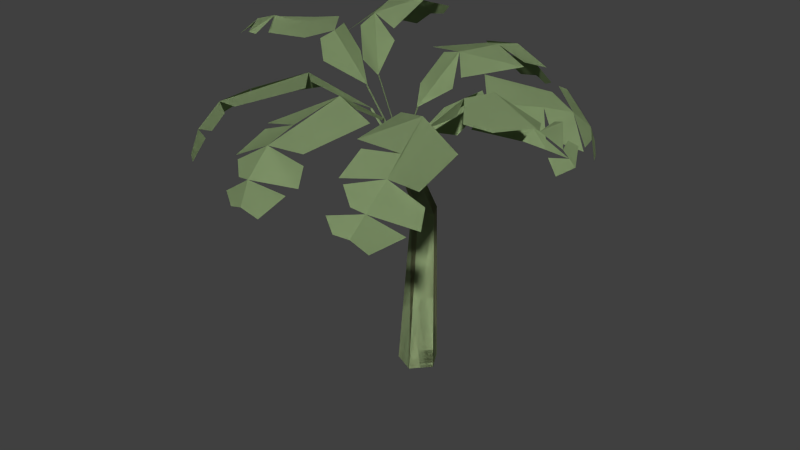# Source: Tree_Palm_001.blend  (saved by Blender 2.76.0; exported with 4.5.12 LTS)
import bpy
from mathutils import Matrix  # noqa: F401  (used for matrix-valued properties, if any)

bpy.ops.wm.read_factory_settings(use_empty=True)
scene = bpy.context.scene
scene.name = 'Scene'

# ---- collections
col_collection_1 = bpy.data.collections.new('Collection 1'); scene.collection.children.link(col_collection_1)

# ---- materials (node trees are filled in below, after node groups)
mat_65_002 = bpy.data.materials.new('_65.002')
mat_65_002.alpha_threshold = 0.0
mat_65_002.use_transparent_shadow = False
mat_65_002.diffuse_color = (0.3686, 0.4941, 0.2471, 1.0)
mat_65_002.specular_color = (0.33, 0.33, 0.33)
mat_65_002.roughness = 0.5
mat_66_001 = bpy.data.materials.new('_66.001')
mat_66_001.alpha_threshold = 0.0
mat_66_001.use_transparent_shadow = False
mat_66_001.diffuse_color = (0.4941, 0.4314, 0.2471, 1.0)
mat_66_001.specular_color = (0.33, 0.33, 0.33)
mat_66_001.roughness = 0.5

# ---- material node trees

# ---- world
world_world = bpy.data.worlds.new('World'); scene.world = world_world
world_world.color = (0.05088, 0.05088, 0.05088)
world_world.use_sun_shadow = False
world_world.sun_shadow_jitter_overblur = 0.0
world_world.cycles.sampling_method = 'MANUAL'
world_world.cycles.sample_map_resolution = 256

# ---- meshes
me_untitled_040 = bpy.data.meshes.new('Untitled.040')
me_untitled_040.from_pydata([(-159.6, 1049.0, -280.9), (-200.1, 1021.0, -303.0), (-234.9, 1014.0, -292.0), (-234.9, 1014.0, -292.0), (-200.1, 1021.0, -303.0), (-159.6, 1049.0, -280.9), (266.6, 828.2, 652.2), (290.1, 791.1, 656.9), (327.0, 783.6, 641.9), (327.0, 783.6, 641.9), (290.1, 791.1, 656.9), (266.6, 828.2, 652.2), (-156.5, 1043.0, 157.9), (-160.9, 1033.0, 207.9), (-130.9, 983.9, 230.3), (-130.9, 983.9, 230.3), (-160.9, 1033.0, 207.9), (-156.5, 1043.0, 157.9), (415.1, 832.9, 490.5), (349.5, 900.7, 542.1), (427.3, 788.4, 520.5), (427.3, 788.4, 520.5), (349.5, 900.7, 542.1), (415.1, 832.9, 490.5), (501.0, 930.2, 76.45), (481.8, 928.1, 83.33), (498.6, 935.6, 173.7), (498.6, 935.6, 173.7), (481.8, 928.1, 83.33), (501.0, 930.2, 76.45), (345.2, 839.6, 608.9), (277.7, 889.7, 606.2), (311.9, 850.8, 621.7), (311.9, 850.8, 621.7), (277.7, 889.7, 606.2), (345.2, 839.6, 608.9), (-146.5, 960.1, 270.1), (-302.3, 870.3, 318.3), (-241.5, 926.5, 386.0), (-241.5, 926.5, 386.0), (-302.3, 870.3, 318.3), (-146.5, 960.1, 270.1), (-254.6, 1044.0, 161.8), (-287.2, 1040.0, 96.81), (-352.7, 1045.0, 165.7), (-352.7, 1045.0, 165.7), (-287.2, 1040.0, 96.81), (-254.6, 1044.0, 161.8), (-40.01, 500.0, -74.39), (-45.8, 502.9, -28.56), (27.27, 788.7, 160.8), (27.27, 788.7, 160.8), (-45.8, 502.9, -28.56), (-40.01, 500.0, -74.39), (-228.2, 848.0, 558.2), (-322.2, 770.3, 533.0), (-278.1, 771.9, 565.4), (-278.1, 771.9, 565.4), (-322.2, 770.3, 533.0), (-228.2, 848.0, 558.2), (105.9, 894.2, 275.7), (57.57, 867.7, 210.8), (53.37, 972.0, 368.3), (53.37, 972.0, 368.3), (57.57, 867.7, 210.8), (105.9, 894.2, 275.7), (-127.4, 1074.0, -185.0), (-144.4, 1057.0, -277.7), (-228.9, 1059.0, -213.9), (-228.9, 1059.0, -213.9), (-144.4, 1057.0, -277.7), (-127.4, 1074.0, -185.0), (108.2, 950.4, 369.4), (108.2, 950.4, 369.4), (575.6, 884.5, 162.6), (559.5, 890.0, 97.22), (559.9, 904.0, 167.0), (591.2, 865.1, 158.2), (559.9, 904.0, 167.0), (559.5, 890.0, 97.22), (575.6, 884.5, 162.6), (591.2, 865.1, 158.2), (356.7, 878.6, 295.2), (272.8, 961.3, 323.3), (349.5, 900.7, 542.1), (349.5, 900.7, 542.1), (272.8, 961.3, 323.3), (356.7, 878.6, 295.2), (-142.6, 907.4, 213.1), (-302.3, 870.3, 318.3), (-146.5, 960.1, 270.1), (-146.5, 960.1, 270.1), (-302.3, 870.3, 318.3), (-142.6, 907.4, 213.1), (27.28, 775.9, 130.1), (-62.16, 907.6, 142.8), (24.88, 769.0, 129.8), (-57.56, 911.0, 142.8), (24.88, 769.0, 129.8), (-62.16, 907.6, 142.8), (27.28, 775.9, 130.1), (-57.56, 911.0, 142.8), (387.5, 857.6, 477.3), (387.5, 857.6, 477.3), (-362.7, 761.7, 469.5), (-344.6, 748.3, 507.5), (-322.2, 770.3, 533.0), (-322.2, 770.3, 533.0), (-344.6, 748.3, 507.5), (-362.7, 761.7, 469.5), (-159.2, 997.7, -338.8), (-188.9, 967.1, -350.3), (-226.7, 963.2, -336.2), (-226.7, 963.2, -336.2), (-188.9, 967.1, -350.3), (-159.2, 997.7, -338.8), (57.76, 787.4, 170.8), (57.57, 867.7, 210.8), (56.97, 864.5, 215.5), (56.97, 864.5, 215.5), (57.57, 867.7, 210.8), (57.76, 787.4, 170.8), (419.9, 808.9, -201.8), (449.6, 782.2, -127.8), (437.8, 784.0, -180.5), (437.8, 784.0, -180.5), (449.6, 782.2, -127.8), (419.9, 808.9, -201.8), (-40.09, 865.5, 623.4), (-3.563, 842.4, 655.9), (32.97, 848.1, 661.3), (32.97, 848.1, 661.3), (-3.563, 842.4, 655.9), (-40.09, 865.5, 623.4), (409.9, 781.0, 549.0), (345.2, 839.6, 608.9), (327.0, 783.6, 641.9), (327.0, 783.6, 641.9), (345.2, 839.6, 608.9), (409.9, 781.0, 549.0), (-146.5, 960.1, 270.1), (-21.73, 865.4, 171.9), (-117.1, 889.7, 190.3), (-17.29, 864.2, 171.1), (-117.1, 889.7, 190.3), (-21.73, 865.4, 171.9), (-146.5, 960.1, 270.1), (-17.29, 864.2, 171.1), (-144.9, 1059.0, 10.45), (-186.5, 1019.0, 22.62), (-48.24, 931.5, 111.0), (-48.24, 931.5, 111.0), (-186.5, 1019.0, 22.62), (-144.9, 1059.0, 10.45), (-186.7, 1041.0, 88.43), (-156.5, 1043.0, 157.9), (-122.5, 980.0, 96.16), (-122.5, 980.0, 96.16), (-156.5, 1043.0, 157.9), (-186.7, 1041.0, 88.43), (57.57, 867.7, 210.8), (56.97, 864.5, 215.5), (55.21, 869.7, 214.3), (55.21, 869.7, 214.3), (56.97, 864.5, 215.5), (57.57, 867.7, 210.8), (-40.01, 500.0, -74.39), (27.96, 0.0, -63.84), (-43.67, 0.0, -49.91), (4.548, 490.5, -82.6), (-43.67, 0.0, -49.91), (27.96, 0.0, -63.84), (-40.01, 500.0, -74.39), (4.548, 490.5, -82.6), (349.5, 900.7, 542.1), (252.9, 938.4, 517.7), (264.2, 900.4, 604.9), (264.2, 900.4, 604.9), (252.9, 938.4, 517.7), (349.5, 900.7, 542.1), (-369.9, 1045.0, 166.4), (-436.0, 1024.0, 168.1), (-374.3, 1020.0, 260.5), (-374.3, 1020.0, 260.5), (-436.0, 1024.0, 168.1), (-369.9, 1045.0, 166.4), (-226.7, 963.2, -336.2), (-265.7, 929.0, -318.8), (-309.6, 956.1, -243.6), (-309.6, 956.1, -243.6), (-265.7, 929.0, -318.8), (-226.7, 963.2, -336.2), (272.8, 961.3, 323.3), (307.0, 917.8, 302.7), (237.3, 874.7, 230.5), (237.3, 874.7, 230.5), (307.0, 917.8, 302.7), (272.8, 961.3, 323.3), (349.5, 900.7, 542.1), (349.5, 900.7, 542.1), (126.2, 895.7, -352.6), (-1.405, 908.5, -325.5), (122.1, 955.5, -284.5), (122.1, 955.5, -284.5), (-1.405, 908.5, -325.5), (126.2, 895.7, -352.6), (-234.9, 1014.0, -292.0), (-234.9, 1014.0, -292.0), (403.0, 866.9, -134.2), (408.8, 818.7, -39.37), (455.4, 777.5, -112.2), (455.4, 777.5, -112.2), (408.8, 818.7, -39.37), (403.0, 866.9, -134.2), (325.1, 927.7, 463.8), (325.1, 927.7, 463.8), (315.5, 948.0, 251.0), (287.9, 969.3, 183.7), (241.8, 902.4, 231.5), (241.8, 902.4, 231.5), (287.9, 969.3, 183.7), (315.5, 948.0, 251.0), (-355.7, 1016.0, 252.8), (-369.9, 1045.0, 166.4), (-374.3, 1020.0, 260.5), (-374.3, 1020.0, 260.5), (-369.9, 1045.0, 166.4), (-355.7, 1016.0, 252.8), (-222.4, 1048.0, 68.52), (-222.4, 1048.0, 68.52), (97.32, 985.9, -48.17), (29.53, 904.6, 30.39), (69.49, 865.0, 94.36), (69.49, 865.0, 94.36), (29.53, 904.6, 30.39), (97.32, 985.9, -48.17), (-352.0, 826.8, 428.7), (-340.6, 815.5, 480.2), (-318.8, 831.9, 505.7), (-318.8, 831.9, 505.7), (-340.6, 815.5, 480.2), (-352.0, 826.8, 428.7), (72.33, 867.1, 91.31), (97.32, 985.9, -48.17), (69.49, 865.0, 94.36), (133.2, 912.1, 25.79), (69.49, 865.0, 94.36), (97.32, 985.9, -48.17), (72.33, 867.1, 91.31), (133.2, 912.1, 25.79), (122.1, 955.5, -284.5), (40.85, 948.1, -255.5), (97.32, 985.9, -48.17), (97.32, 985.9, -48.17), (40.85, 948.1, -255.5), (122.1, 955.5, -284.5), (211.9, 901.2, -298.7), (122.1, 955.5, -284.5), (113.9, 972.5, -200.3), (113.9, 972.5, -200.3), (122.1, 955.5, -284.5), (211.9, 901.2, -298.7), (291.9, 969.6, 132.7), (254.3, 932.2, 101.0), (167.0, 857.1, 172.2), (167.0, 857.1, 172.2), (254.3, 932.2, 101.0), (291.9, 969.6, 132.7), (-68.15, 961.4, 362.5), (-146.5, 960.1, 270.1), (-208.4, 910.9, 473.4), (-208.4, 910.9, 473.4), (-146.5, 960.1, 270.1), (-68.15, 961.4, 362.5), (212.1, 933.0, -184.9), (97.32, 985.9, -48.17), (137.0, 934.7, -5.128), (137.0, 934.7, -5.128), (97.32, 985.9, -48.17), (212.1, 933.0, -184.9), (26.31, 487.6, -41.85), (57.32, 781.1, 123.8), (70.01, 779.4, 147.6), (4.548, 490.5, -82.6), (70.01, 779.4, 147.6), (57.32, 781.1, 123.8), (26.31, 487.6, -41.85), (4.548, 490.5, -82.6), (-203.0, 906.3, 512.2), (-291.2, 898.7, 451.0), (-204.7, 872.7, 555.8), (-204.7, 872.7, 555.8), (-291.2, 898.7, 451.0), (-203.0, 906.3, 512.2), (403.0, 866.9, -134.2), (316.2, 878.7, -241.2), (319.2, 902.4, -191.6), (319.2, 902.4, -191.6), (316.2, 878.7, -241.2), (403.0, 866.9, -134.2), (117.7, 902.4, 564.7), (53.37, 972.0, 368.3), (39.95, 915.1, 600.6), (39.95, 915.1, 600.6), (53.37, 972.0, 368.3), (117.7, 902.4, 564.7), (40.64, 971.3, -55.41), (40.64, 971.3, -55.41), (-318.8, 831.9, 505.7), (-318.8, 831.9, 505.7), (559.9, 904.0, 167.0), (501.0, 930.2, 76.45), (498.6, 935.6, 173.7), (498.6, 935.6, 173.7), (501.0, 930.2, 76.45), (559.9, 904.0, 167.0), (15.44, 941.7, -284.9), (15.44, 941.7, -284.9), (70.01, 779.4, 147.6), (27.27, 788.7, 160.8), (54.17, 787.5, 172.5), (54.17, 787.5, 172.5), (27.27, 788.7, 160.8), (70.01, 779.4, 147.6), (-40.01, 500.0, -74.39), (57.32, 781.1, 123.8), (4.548, 490.5, -82.6), (30.63, 783.8, 126.6), (31.33, 786.6, 128.6), (4.548, 490.5, -82.6), (57.32, 781.1, 123.8), (-40.01, 500.0, -74.39), (30.63, 783.8, 126.6), (31.33, 786.6, 128.6), (35.45, 771.3, 122.3), (30.63, 783.8, 126.6), (36.38, 773.0, 127.7), (32.39, 777.0, 121.7), (36.38, 773.0, 127.7), (30.63, 783.8, 126.6), (35.45, 771.3, 122.3), (32.39, 777.0, 121.7), (-57.56, 911.0, 142.8), (-57.56, 911.0, 142.8), (35.99, 722.4, 123.1), (39.4, 725.9, 126.3), (45.62, 734.6, 129.1), (45.62, 734.6, 129.1), (39.4, 725.9, 126.3), (35.99, 722.4, 123.1), (414.5, 931.1, 241.6), (287.9, 969.3, 183.7), (351.3, 944.7, 271.6), (351.3, 944.7, 271.6), (287.9, 969.3, 183.7), (414.5, 931.1, 241.6), (481.5, 938.3, 174.5), (323.3, 970.0, 107.2), (498.6, 935.6, 173.7), (323.3, 970.0, 107.2), (481.5, 938.3, 174.5), (498.6, 935.6, 173.7), (167.4, 937.0, 389.1), (167.4, 937.0, 389.1), (70.1, 862.3, 89.3), (57.32, 781.1, 123.8), (69.49, 865.0, 94.36), (69.49, 865.0, 94.36), (57.32, 781.1, 123.8), (70.1, 862.3, 89.3), (196.1, 935.4, -210.7), (196.1, 935.4, -210.7), (335.1, 851.2, -248.9), (419.9, 808.9, -201.8), (370.9, 770.6, -272.2), (370.9, 770.6, -272.2), (419.9, 808.9, -201.8), (335.1, 851.2, -248.9), (272.8, 961.3, 323.3), (157.9, 876.3, 199.7), (172.5, 934.7, 285.5), (172.5, 934.7, 285.5), (157.9, 876.3, 199.7), (272.8, 961.3, 323.3), (575.6, 884.5, 162.6), (481.5, 938.3, 174.5), (535.4, 905.8, 196.5), (535.4, 905.8, 196.5), (481.5, 938.3, 174.5), (575.6, 884.5, 162.6), (272.8, 961.3, 323.3), (196.9, 948.9, 311.6), (228.5, 950.1, 503.8), (228.5, 950.1, 503.8), (196.9, 948.9, 311.6), (272.8, 961.3, 323.3), (403.0, 866.9, -134.2), (403.0, 866.9, -134.2), (357.3, 889.1, -64.4), (357.3, 889.1, -64.4), (266.5, 914.7, 56.9), (223.1, 926.8, 18.92), (141.3, 875.7, 70.3), (141.3, 875.7, 70.3), (223.1, 926.8, 18.92), (266.5, 914.7, 56.9), (119.9, 825.0, 135.3), (119.9, 825.0, 135.3), (403.0, 866.9, -134.2), (192.2, 948.7, -32.43), (266.5, 914.7, 56.9), (266.5, 914.7, 56.9), (192.2, 948.7, -32.43), (403.0, 866.9, -134.2), (-101.5, 1078.0, -169.6), (-200.9, 1065.0, -132.5), (-144.9, 1059.0, 10.45), (-144.9, 1059.0, 10.45), (-200.9, 1065.0, -132.5), (-101.5, 1078.0, -169.6), (-424.5, 1021.0, 125.0), (-459.3, 993.4, 110.6), (-473.7, 990.4, 169.6), (-473.7, 990.4, 169.6), (-459.3, 993.4, 110.6), (-424.5, 1021.0, 125.0), (26.31, 487.6, -41.85), (70.01, 779.4, 147.6), (54.17, 787.5, 172.5), (54.17, 787.5, 172.5), (70.01, 779.4, 147.6), (26.31, 487.6, -41.85), (167.0, 857.1, 172.2), (167.0, 857.1, 172.2), (266.5, 914.7, 56.9), (119.9, 825.0, 135.3), (223.1, 835.7, 120.8), (223.1, 835.7, 120.8), (119.9, 825.0, 135.3), (266.5, 914.7, 56.9), (70.1, 862.3, 89.3), (72.33, 867.1, 91.31), (69.49, 865.0, 94.36), (69.49, 865.0, 94.36), (72.33, 867.1, 91.31), (70.1, 862.3, 89.3), (345.2, 839.6, 608.9), (345.2, 839.6, 608.9), (-21.73, 865.4, 171.9), (-17.29, 864.2, 171.1), (-19.99, 860.9, 174.9), (-19.99, 860.9, 174.9), (-17.29, 864.2, 171.1), (-21.73, 865.4, 171.9), (-17.29, 864.2, 171.1), (-146.5, 960.1, 270.1), (-30.05, 903.4, 245.7), (-30.05, 903.4, 245.7), (-146.5, 960.1, 270.1), (-17.29, 864.2, 171.1), (535.4, 905.8, 196.5), (481.5, 938.3, 174.5), (477.6, 917.5, 211.6), (477.6, 917.5, 211.6), (481.5, 938.3, 174.5), (535.4, 905.8, 196.5), (413.1, 754.6, -241.2), (413.1, 754.6, -241.2), (591.2, 865.1, 158.2), (575.6, 884.5, 162.6), (575.9, 858.5, 216.7), (575.9, 858.5, 216.7), (575.6, 884.5, 162.6), (591.2, 865.1, 158.2), (-156.5, 1043.0, 157.9), (-192.0, 1034.0, 233.8), (-192.0, 1034.0, 233.8), (-156.5, 1043.0, 157.9), (-144.9, 1059.0, 10.45), (-228.9, 1059.0, -213.9), (-242.5, 988.4, 23.28), (-242.5, 988.4, 23.28), (-228.9, 1059.0, -213.9), (-144.9, 1059.0, 10.45), (195.8, 838.0, -355.3), (162.4, 820.1, -378.0), (125.6, 836.0, -383.9), (125.6, 836.0, -383.9), (162.4, 820.1, -378.0), (195.8, 838.0, -355.3), (122.1, 822.1, 130.8), (64.61, 756.9, 129.1), (63.4, 749.9, 124.2), (119.9, 825.0, 135.3), (63.4, 749.9, 124.2), (64.61, 756.9, 129.1), (122.1, 822.1, 130.8), (119.9, 825.0, 135.3), (345.2, 839.6, 608.9), (345.2, 839.6, 608.9), (-291.2, 898.7, 451.0), (-291.2, 898.7, 451.0), (-72.56, 1031.0, 17.36), (-101.5, 1078.0, -169.6), (-144.9, 1059.0, 10.45), (-144.9, 1059.0, 10.45), (-101.5, 1078.0, -169.6), (-72.56, 1031.0, 17.36), (266.5, 914.7, 56.9), (251.9, 852.9, 101.8), (405.4, 810.4, -10.29), (405.4, 810.4, -10.29), (251.9, 852.9, 101.8), (266.5, 914.7, 56.9), (44.8, 941.5, 518.6), (-54.64, 869.8, 615.1), (39.95, 915.1, 600.6), (39.95, 915.1, 600.6), (-54.64, 869.8, 615.1), (44.8, 941.5, 518.6), (26.31, 487.6, -41.85), (13.57, 0.0, 53.36), (63.34, 0.0, -0.01299), (63.34, 0.0, -0.01299), (13.57, 0.0, 53.36), (26.31, 487.6, -41.85), (57.57, 867.7, 210.8), (57.76, 787.4, 170.8), (54.17, 787.5, 172.5), (54.17, 787.5, 172.5), (57.76, 787.4, 170.8), (57.57, 867.7, 210.8), (-274.7, 1011.0, -158.3), (-274.7, 1011.0, -158.3), (-45.8, 502.9, -28.56), (-52.57, 0.0, 22.52), (13.57, 0.0, 53.36), (13.57, 0.0, 53.36), (-52.57, 0.0, 22.52), (-45.8, 502.9, -28.56), (53.37, 972.0, 368.3), (5.197, 931.4, 322.7), (-58.14, 915.4, 506.2), (-58.14, 915.4, 506.2), (5.197, 931.4, 322.7), (53.37, 972.0, 368.3), (-318.8, 831.9, 505.7), (-318.8, 831.9, 505.7), (-241.5, 926.5, 386.0), (-358.3, 826.5, 412.6), (-291.2, 898.7, 451.0), (-291.2, 898.7, 451.0), (-358.3, 826.5, 412.6), (-241.5, 926.5, 386.0), (35.48, 730.0, 127.0), (57.33, 743.2, 132.4), (39.4, 725.9, 126.3), (63.59, 757.2, 136.7), (39.4, 725.9, 126.3), (57.33, 743.2, 132.4), (35.48, 730.0, 127.0), (63.59, 757.2, 136.7), (-228.9, 1059.0, -213.9), (-325.7, 960.4, -213.7), (-306.1, 995.0, -175.5), (-306.1, 995.0, -175.5), (-325.7, 960.4, -213.7), (-228.9, 1059.0, -213.9), (-42.73, 798.6, 662.5), (-10.39, 774.4, 680.3), (28.39, 785.2, 685.2), (28.39, 785.2, 685.2), (-10.39, 774.4, 680.3), (-42.73, 798.6, 662.5), (-234.9, 1014.0, -292.0), (-234.9, 1014.0, -292.0), (324.3, 897.9, -152.8), (324.3, 897.9, -152.8), (54.17, 787.5, 172.5), (-45.8, 502.9, -28.56), (-4.809, 495.3, -8.45), (-4.809, 495.3, -8.45), (-45.8, 502.9, -28.56), (54.17, 787.5, 172.5), (126.2, 895.7, -352.6), (126.2, 895.7, -352.6), (-335.8, 1017.0, 225.2), (-335.8, 1017.0, 225.2), (28.52, 788.1, 150.9), (-40.01, 500.0, -74.39), (27.27, 788.7, 160.8), (31.33, 786.6, 128.6), (30.63, 783.8, 126.6), (27.27, 788.7, 160.8), (-40.01, 500.0, -74.39), (28.52, 788.1, 150.9), (31.33, 786.6, 128.6), (30.63, 783.8, 126.6), (20.92, 889.8, -343.4), (125.6, 836.0, -383.9), (71.65, 826.9, -385.8), (71.65, 826.9, -385.8), (125.6, 836.0, -383.9), (20.92, 889.8, -343.4), (-144.9, 1059.0, 10.45), (-48.24, 931.5, 111.0), (-51.31, 1008.0, 39.3), (-51.31, 1008.0, 39.3), (-48.24, 931.5, 111.0), (-144.9, 1059.0, 10.45), (413.1, 754.6, -241.2), (449.8, 726.1, -181.3), (430.7, 724.1, -221.0), (430.7, 724.1, -221.0), (449.8, 726.1, -181.3), (413.1, 754.6, -241.2), (136.0, 831.7, 643.4), (28.39, 785.2, 685.2), (80.87, 770.0, 681.9), (80.87, 770.0, 681.9), (28.39, 785.2, 685.2), (136.0, 831.7, 643.4), (-228.9, 1059.0, -213.9), (-228.9, 1059.0, -213.9), (-4.809, 495.3, -8.45), (-4.809, 495.3, -8.45), (157.9, 876.3, 199.7), (157.9, 876.3, 199.7), (27.27, 788.7, 160.8), (27.27, 788.7, 160.8), (27.96, 0.0, -63.84), (27.96, 0.0, -63.84), (69.49, 865.0, 94.36), (57.32, 781.1, 123.8), (59.89, 780.2, 127.7), (59.89, 780.2, 127.7), (57.32, 781.1, 123.8), (69.49, 865.0, 94.36), (53.37, 972.0, 368.3), (-58.14, 915.4, 506.2), (44.8, 941.5, 518.6), (44.8, 941.5, 518.6), (-58.14, 915.4, 506.2), (53.37, 972.0, 368.3), (287.9, 969.3, 183.7), (287.9, 969.3, 183.7), (-352.7, 1045.0, 165.7), (-369.9, 1045.0, 166.4), (-369.9, 1045.0, 166.4), (-352.7, 1045.0, 165.7), (32.97, 848.1, 661.3), (32.97, 848.1, 661.3), (-352.7, 1045.0, 165.7), (-411.2, 1028.0, 139.0), (-454.9, 1007.0, 168.8), (-454.9, 1007.0, 168.8), (-411.2, 1028.0, 139.0), (-352.7, 1045.0, 165.7), (-43.67, 0.0, -49.91), (-52.57, 0.0, 22.52), (-52.57, 0.0, 22.52), (-43.67, 0.0, -49.91), (39.95, 915.1, 600.6), (32.97, 848.1, 661.3), (159.3, 849.9, 626.2), (159.3, 849.9, 626.2), (32.97, 848.1, 661.3), (39.95, 915.1, 600.6), (197.6, 899.7, -308.3), (126.2, 895.7, -352.6), (122.1, 955.5, -284.5), (122.1, 955.5, -284.5), (126.2, 895.7, -352.6), (197.6, 899.7, -308.3), (419.9, 808.9, -201.8), (419.9, 808.9, -201.8), (-234.9, 1014.0, -292.0), (-234.9, 1014.0, -292.0), (-200.9, 1065.0, -132.5), (-200.9, 1065.0, -132.5), (-126.3, 950.2, 82.59), (-126.3, 950.2, 82.59), (161.4, 885.2, -345.7), (161.4, 885.2, -345.7), (498.6, 935.6, 173.7), (461.7, 926.8, 110.8), (323.3, 970.0, 107.2), (323.3, 970.0, 107.2), (461.7, 926.8, 110.8), (498.6, 935.6, 173.7), (126.2, 895.7, -352.6), (126.2, 895.7, -352.6), (28.52, 788.1, 150.9), (31.33, 786.6, 128.6), (57.32, 781.1, 123.8), (28.52, 788.1, 150.9), (31.33, 786.6, 128.6), (57.32, 781.1, 123.8), (-304.5, 872.9, 348.5), (-304.5, 872.9, 348.5), (-101.9, 956.3, 308.6), (-101.9, 956.3, 308.6), (-17.99, 967.4, -80.3), (-17.99, 967.4, -80.3), (-318.8, 831.9, 505.7), (-318.8, 831.9, 505.7), (28.29, 787.4, 150.7), (-17.29, 864.2, 171.1), (27.27, 788.7, 160.8), (27.27, 788.7, 160.8), (-17.29, 864.2, 171.1), (28.29, 787.4, 150.7), (-291.2, 898.7, 451.0), (-291.2, 898.7, 451.0), (-438.7, 996.3, 233.5), (-454.9, 1007.0, 168.8), (-473.7, 990.4, 169.6), (-436.0, 1024.0, 168.1), (-473.7, 990.4, 169.6), (-454.9, 1007.0, 168.8), (-438.7, 996.3, 233.5), (-436.0, 1024.0, 168.1), (-4.809, 495.3, -8.45), (-4.809, 495.3, -8.45), (39.95, 915.1, 600.6), (39.95, 915.1, 600.6), (359.9, 747.2, 617.5), (359.9, 747.2, 617.5), (547.0, 894.4, 208.8), (547.0, 894.4, 208.8), (-4.809, 495.3, -8.45), (-4.809, 495.3, -8.45), (325.1, 927.7, 463.8), (272.8, 961.3, 323.3), (228.5, 950.1, 503.8), (228.5, 950.1, 503.8), (272.8, 961.3, 323.3), (325.1, 927.7, 463.8), (-40.43, 912.8, 530.8), (-40.43, 912.8, 530.8), (32.97, 848.1, 661.3), (32.97, 848.1, 661.3), (543.4, 907.3, 120.0), (543.4, 907.3, 120.0), (357.3, 889.1, -64.4), (266.5, 914.7, 56.9), (405.4, 810.4, -10.29), (405.4, 810.4, -10.29), (266.5, 914.7, 56.9), (357.3, 889.1, -64.4), (212.1, 933.0, -184.9), (113.9, 972.5, -200.3), (97.32, 985.9, -48.17), (97.32, 985.9, -48.17), (113.9, 972.5, -200.3), (212.1, 933.0, -184.9), (-57.56, 911.0, 142.8), (-57.56, 911.0, 142.8), (-454.9, 1007.0, 168.8), (-454.9, 1007.0, 168.8), (419.9, 808.9, -201.8), (419.9, 808.9, -201.8), (-352.1, 1032.0, 125.1), (-411.2, 1028.0, 139.0), (-352.7, 1045.0, 165.7), (-352.7, 1045.0, 165.7), (-411.2, 1028.0, 139.0), (-352.1, 1032.0, 125.1), (39.4, 725.9, 126.3), (41.58, 723.0, 121.8), (41.58, 723.0, 121.8), (39.4, 725.9, 126.3), (170.9, 853.0, 171.5), (167.0, 857.1, 172.2), (170.9, 853.0, 171.5), (167.0, 857.1, 172.2), (48.77, 741.6, 126.9), (44.17, 738.2, 126.9), (44.17, 738.2, 126.9), (48.77, 741.6, 126.9), (55.28, 745.6, 136.7), (58.65, 751.0, 137.3), (58.65, 751.0, 137.3), (55.28, 745.6, 136.7), (-419.6, 1015.0, 214.3), (-419.6, 1015.0, 214.3), (-48.24, 931.5, 111.0), (-49.16, 929.8, 105.5), (-48.24, 931.5, 111.0), (-49.16, 929.8, 105.5), (63.34, 0.0, -0.01299), (63.34, 0.0, -0.01299), (-17.29, 864.2, 171.1), (-19.99, 860.9, 174.9), (27.27, 788.7, 160.8), (27.27, 788.7, 160.8), (-19.99, 860.9, 174.9), (-17.29, 864.2, 171.1), (144.0, 889.6, 591.1), (144.0, 889.6, 591.1), (53.37, 972.0, 368.3), (55.21, 869.7, 214.3), (4.327, 912.6, 289.1), (57.57, 867.7, 210.8), (4.327, 912.6, 289.1), (55.21, 869.7, 214.3), (53.37, 972.0, 368.3), (57.57, 867.7, 210.8), (157.9, 876.3, 199.7), (158.4, 873.4, 204.6), (158.4, 873.4, 204.6), (157.9, 876.3, 199.7)], [], [(0, 1, 2), (3, 4, 5), (6, 7, 8), (9, 10, 11), (12, 13, 14), (15, 16, 17), (18, 19, 20), (21, 22, 23), (24, 25, 26), (27, 28, 29), (30, 31, 32), (33, 34, 35), (36, 37, 38), (39, 40, 41), (42, 43, 44), (45, 46, 47), (48, 49, 50), (51, 52, 53), (54, 55, 56), (57, 58, 59), (60, 61, 62), (63, 64, 65), (66, 67, 68), (69, 70, 71), (72, 60, 62), (63, 65, 73), (74, 75, 76), (75, 74, 77), (78, 79, 80), (81, 80, 79), (82, 83, 84), (85, 86, 87), (88, 89, 90), (91, 92, 93), (94, 95, 96), (95, 94, 97), (98, 99, 100), (101, 100, 99), (82, 84, 102), (103, 85, 87), (104, 105, 106), (107, 108, 109), (110, 111, 112), (113, 114, 115), (116, 117, 118), (119, 120, 121), (122, 123, 124), (125, 126, 127), (128, 129, 130), (131, 132, 133), (134, 135, 136), (137, 138, 139), (140, 141, 142), (141, 140, 143), (144, 145, 146), (147, 146, 145), (148, 149, 150), (151, 152, 153), (154, 155, 156), (157, 158, 159), (160, 161, 162), (163, 164, 165), (166, 167, 168), (167, 166, 169), (170, 171, 172), (173, 172, 171), (174, 175, 176), (177, 178, 179), (180, 181, 182), (183, 184, 185), (186, 187, 188), (189, 190, 191), (192, 193, 194), (195, 196, 197), (198, 31, 30), (35, 34, 199), (200, 201, 202), (203, 204, 205), (186, 188, 206), (207, 189, 191), (208, 209, 210), (211, 212, 213), (174, 214, 175), (178, 215, 179), (216, 217, 218), (219, 220, 221), (222, 223, 224), (225, 226, 227), (228, 43, 42), (47, 46, 229), (230, 231, 232), (233, 234, 235), (236, 237, 238), (239, 240, 241), (242, 243, 244), (243, 242, 245), (246, 247, 248), (249, 248, 247), (250, 251, 252), (253, 254, 255), (256, 257, 258), (259, 260, 261), (262, 263, 264), (265, 266, 267), (268, 269, 270), (271, 272, 273), (274, 275, 276), (277, 278, 279), (280, 281, 282), (281, 280, 283), (284, 285, 286), (287, 286, 285), (288, 289, 290), (291, 292, 293), (294, 295, 296), (297, 298, 299), (300, 301, 302), (303, 304, 305), (230, 306, 231), (234, 307, 235), (54, 308, 55), (58, 309, 59), (310, 311, 312), (313, 314, 315), (202, 201, 316), (317, 204, 203), (318, 319, 320), (321, 322, 323), (324, 325, 326), (325, 324, 327), (325, 327, 328), (329, 330, 331), (332, 331, 330), (333, 332, 330), (334, 335, 336), (335, 334, 337), (338, 339, 340), (341, 340, 339), (342, 12, 14), (15, 17, 343), (344, 345, 346), (347, 348, 349), (350, 351, 352), (353, 354, 355), (356, 357, 351), (357, 356, 358), (354, 359, 360), (361, 360, 359), (362, 301, 300), (305, 304, 363), (364, 365, 366), (367, 368, 369), (256, 258, 370), (371, 259, 261), (372, 373, 374), (375, 376, 377), (378, 379, 380), (381, 382, 383), (384, 385, 386), (387, 388, 389), (390, 391, 392), (393, 394, 395), (122, 396, 123), (126, 397, 127), (208, 398, 209), (212, 399, 213), (400, 401, 402), (403, 404, 405), (400, 402, 406), (407, 403, 405), (408, 409, 410), (411, 412, 413), (414, 415, 416), (417, 418, 419), (420, 421, 422), (423, 424, 425), (426, 427, 428), (429, 430, 431), (217, 432, 218), (219, 433, 220), (434, 435, 436), (437, 438, 439), (440, 441, 442), (443, 444, 445), (446, 6, 8), (9, 11, 447), (448, 449, 450), (451, 452, 453), (454, 455, 456), (457, 458, 459), (460, 461, 462), (463, 464, 465), (373, 466, 374), (375, 467, 376), (468, 469, 470), (471, 472, 473), (474, 42, 475), (476, 47, 477), (478, 479, 480), (481, 482, 483), (484, 485, 486), (487, 488, 489), (490, 491, 492), (491, 490, 493), (494, 495, 496), (497, 496, 495), (20, 19, 498), (499, 22, 21), (236, 238, 500), (501, 239, 241), (502, 503, 504), (505, 506, 507), (508, 509, 510), (511, 512, 513), (514, 515, 516), (517, 518, 519), (520, 521, 522), (523, 524, 525), (526, 527, 528), (529, 530, 531), (479, 532, 480), (481, 533, 482), (534, 535, 536), (537, 538, 539), (540, 541, 542), (543, 544, 545), (104, 106, 546), (547, 107, 109), (548, 549, 550), (551, 552, 553), (554, 555, 556), (555, 554, 557), (558, 559, 560), (561, 560, 559), (562, 563, 564), (565, 566, 567), (568, 569, 570), (571, 572, 573), (574, 110, 112), (113, 115, 575), (408, 576, 409), (412, 577, 413), (578, 579, 580), (581, 582, 583), (584, 484, 486), (487, 489, 585), (475, 42, 586), (587, 47, 476), (588, 589, 590), (589, 588, 591), (589, 591, 592), (593, 594, 595), (596, 595, 594), (597, 596, 594), (598, 599, 600), (601, 602, 603), (604, 605, 606), (607, 608, 609), (610, 611, 612), (613, 614, 615), (616, 617, 618), (619, 620, 621), (0, 2, 622), (623, 3, 5), (534, 536, 624), (625, 537, 539), (192, 194, 626), (627, 195, 197), (628, 579, 578), (583, 582, 629), (283, 280, 630), (631, 286, 287), (632, 633, 634), (635, 636, 637), (638, 639, 640), (641, 642, 643), (262, 264, 644), (645, 265, 267), (586, 646, 647), (646, 586, 42), (648, 649, 587), (47, 587, 649), (650, 617, 616), (621, 620, 651), (652, 653, 654), (655, 656, 657), (48, 658, 659), (660, 661, 53), (662, 663, 664), (665, 666, 667), (668, 669, 670), (671, 672, 673), (610, 674, 611), (614, 675, 615), (676, 563, 562), (567, 566, 677), (66, 68, 678), (679, 69, 71), (149, 680, 150), (151, 681, 152), (668, 682, 669), (672, 683, 673), (684, 685, 686), (687, 688, 689), (690, 599, 598), (603, 602, 691), (318, 692, 319), (692, 318, 693), (693, 318, 694), (322, 695, 323), (696, 323, 695), (697, 323, 696), (548, 698, 549), (552, 699, 553), (456, 455, 700), (701, 458, 457), (252, 251, 702), (703, 254, 253), (290, 289, 704), (705, 292, 291), (706, 707, 708), (709, 710, 711), (269, 712, 270), (271, 713, 272), (714, 715, 716), (715, 714, 717), (718, 719, 720), (721, 720, 719), (520, 722, 521), (524, 723, 525), (724, 128, 130), (131, 133, 725), (134, 136, 726), (727, 137, 139), (356, 351, 350), (355, 354, 360), (469, 728, 470), (471, 729, 472), (428, 730, 426), (431, 731, 429), (732, 733, 734), (735, 736, 737), (514, 738, 515), (518, 739, 519), (740, 568, 570), (571, 573, 741), (76, 75, 742), (743, 79, 78), (744, 745, 746), (747, 748, 749), (750, 751, 752), (753, 754, 755), (156, 155, 756), (757, 158, 157), (420, 422, 758), (759, 423, 425), (760, 295, 294), (299, 298, 761), (762, 763, 764), (765, 766, 767), (492, 768, 769), (768, 492, 491), (770, 771, 494), (495, 494, 771), (557, 772, 555), (772, 557, 773), (559, 774, 561), (775, 561, 774), (776, 96, 777), (96, 776, 94), (778, 98, 779), (100, 779, 98), (346, 780, 781), (780, 346, 345), (782, 783, 347), (348, 347, 783), (784, 717, 714), (720, 721, 785), (48, 659, 49), (52, 660, 53), (337, 786, 335), (786, 337, 787), (339, 788, 341), (789, 341, 788), (630, 280, 790), (791, 286, 631), (474, 228, 42), (47, 229, 477), (792, 793, 794), (795, 796, 797), (664, 798, 662), (667, 799, 665), (800, 801, 802), (801, 800, 803), (804, 805, 806), (807, 806, 805), (808, 780, 809), (780, 808, 781), (810, 783, 811), (782, 811, 783)])
me_untitled_040.polygons.foreach_set('use_smooth', [True] * 400)
me_untitled_040.polygons.foreach_set('material_index', [0, 0, 0, 0, 0, 0, 0, 0, 0, 0, 0, 0, 0, 0, 0, 0, 1, 0, 0, 0, 0, 0, 0, 0, 0, 0, 0, 0, 0, 0, 0, 0, 0, 0, 0, 0, 0, 0, 0, 0, 0, 0, 0, 0, 0, 0, 0, 0, 0, 0, 0, 0, 0, 0, 0, 0, 0, 0, 0, 0, 0, 0, 1, 1, 0, 0, 0, 0, 0, 0, 0, 0, 0, 0, 0, 0, 0, 0, 0, 0, 0, 0, 0, 0, 0, 0, 0, 0, 0, 0, 0, 0, 0, 0, 0, 0, 0, 0, 0, 0, 0, 0, 0, 0, 0, 0, 0, 0, 1, 1, 0, 0, 0, 0, 0, 0, 0, 0, 0, 0, 0, 0, 0, 0, 0, 0, 1, 0, 1, 1, 1, 0, 0, 0, 0, 0, 0, 0, 0, 0, 0, 0, 0, 0, 0, 0, 0, 0, 0, 0, 0, 0, 0, 0, 0, 0, 0, 0, 0, 0, 0, 0, 0, 0, 0, 0, 0, 0, 0, 0, 0, 0, 0, 0, 0, 0, 1, 0, 0, 0, 0, 0, 0, 0, 0, 0, 0, 0, 0, 0, 0, 0, 0, 0, 0, 0, 0, 0, 0, 0, 0, 0, 0, 0, 0, 0, 0, 0, 0, 0, 0, 0, 0, 0, 0, 0, 1, 0, 0, 0, 0, 0, 1, 0, 0, 0, 0, 0, 0, 0, 0, 0, 0, 0, 0, 0, 0, 0, 0, 0, 0, 0, 1, 0, 0, 0, 0, 0, 1, 1, 1, 0, 0, 0, 0, 0, 0, 0, 0, 0, 0, 0, 0, 0, 1, 0, 0, 0, 1, 0, 1, 0, 0, 0, 0, 0, 0, 0, 0, 0, 0, 0, 0, 0, 0, 0, 1, 0, 0, 0, 0, 0, 0, 0, 0, 0, 0, 0, 0, 0, 0, 0, 0, 0, 0, 0, 1, 1, 1, 0, 0, 0, 0, 0, 0, 0, 0, 0, 0, 0, 0, 0, 0, 0, 0, 0, 0, 0, 1, 0, 0, 0, 0, 0, 0, 0, 0, 0, 1, 0, 0, 0, 0, 0, 0, 0, 0, 0, 0, 0, 0, 0, 0, 0, 0, 0, 0, 0, 0, 0, 0, 0, 0, 0, 0, 0, 0, 0, 0, 0, 0, 0, 0, 0, 0, 0, 0, 0, 1, 0, 0, 0, 0, 0, 1, 0, 0, 0, 0, 0, 0, 0, 0, 0, 0, 0, 0, 0, 0, 0])
_uv = me_untitled_040.uv_layers.new(name='UVMap')
_uv.uv.foreach_set('vector', [-1.303, 12.72, -0.5138, 10.75, 0.8568, 10.21, 0.8568, 10.21, -0.5138, 10.75, -1.303, 12.72, -2.016, 20.16, -1.268, 18.59, 0.2961, 18.27, 0.2961, 18.27, -1.268, 18.59, -2.016, 20.16, -7.409, 36.36, -9.37, 35.91, -9.972, 33.54, -9.972, 33.54, -9.37, 35.91, -7.409, 36.36, -10.24, 17.88, -13.19, 20.91, -11.09, 15.89, -11.09, 15.89, -13.19, 20.91, -10.24, 17.88, -5.39, 24.2, -4.831, 23.62, -1.86, 25.71, -1.86, 25.71, -4.831, 23.62, -5.39, 24.2, -3.308, 7.613, -5.383, 10.19, -4.66, 8.192, -4.66, 8.192, -5.383, 10.19, -3.308, 7.613, 11.98, 20.22, 15.91, 14.03, 17.57, 17.89, 17.57, 17.89, 15.91, 14.03, 11.98, 20.22, 8.933, 10.36, 10.59, 8.029, 12.73, 11.11, 12.73, 11.11, 10.59, 8.029, 8.933, 10.36, -2.664, 17.92, -0.8463, 18.04, 6.102, 29.96, 6.102, 29.96, -0.8463, 18.04, -2.664, 17.92, 6.086, 20.45, 2.538, 17.07, 4.692, 17.14, 4.692, 17.14, 2.538, 17.07, 6.086, 20.45, -8.61, 27.1, -5.76, 25.33, -8.403, 32.29, -8.403, 32.29, -5.76, 25.33, -8.61, 27.1, 0.6615, -0.8913, -0.6006, -4.442, 3.539, -3.942, 3.539, -3.942, -0.6006, -4.442, 0.6615, -0.8913, -11.6, 29.99, -9.482, 26.24, -9.776, 31.42, -9.776, 31.42, -9.482, 26.24, -11.6, 29.99, -10.21, 13.26, -7.562, 13.54, -10.27, 14.25, -7.562, 13.54, -10.21, 13.26, -10.14, 12.26, -10.27, 14.25, -7.562, 13.54, -10.21, 13.26, -10.14, 12.26, -10.21, 13.26, -7.562, 13.54, -12.49, 14.47, -13.38, 19.16, -22.17, 15.73, -22.17, 15.73, -13.38, 19.16, -12.49, 14.47, 9.776, 30.01, 17.22, 28.18, 11.39, 32.61, 11.39, 32.61, 17.22, 28.18, 9.776, 30.01, 0.8278, 30.81, -2.714, 36.01, 0.734, 30.54, -2.714, 36.01, 0.8278, 30.81, -2.533, 36.14, 0.734, 30.54, -2.714, 36.01, 0.8278, 30.81, -2.533, 36.14, 0.8278, 30.81, -2.714, 36.01, -12.41, 15.56, -22.09, 16.77, -19.63, 14.41, -19.63, 14.41, -22.09, 16.77, -12.41, 15.56, 8.597, 22.9, 10.25, 22.35, 11.56, 23.26, 11.56, 23.26, 10.25, 22.35, 8.597, 22.9, 0.1505, 22.65, 1.025, 21.15, 2.61, 20.96, 2.61, 20.96, 1.025, 21.15, 0.1505, 22.65, -6.474, 31.1, -8.042, 34.26, -8.23, 34.14, -8.23, 34.14, -8.042, 34.26, -6.474, 31.1, 4.416, 19.86, 1.325, 18.67, 3.452, 18.75, 3.452, 18.75, 1.325, 18.67, 4.416, 19.86, 5.395, 9.219, 7.135, 7.994, 8.574, 8.294, 8.574, 8.294, 7.135, 7.994, 5.395, 9.219, -5.46, 26.55, -8.915, 28.88, -10.36, 26.65, -10.36, 26.65, -8.915, 28.88, -5.46, 26.55, 4.596, 33.06, 0.1266, 27.31, 3.784, 28.79, 0.1266, 27.31, 4.596, 33.06, -0.04352, 27.24, 3.784, 28.79, 0.1266, 27.31, 4.596, 33.06, -0.04352, 27.24, 4.596, 33.06, 0.1266, 27.31, -5.401, 35.39, -6.857, 33.58, -0.6966, 29.63, -0.6966, 29.63, -6.857, 33.58, -5.401, 35.39, -0.09003, 35.85, -3.071, 35.94, -1.423, 32.61, -1.423, 32.61, -3.071, 35.94, -0.09003, 35.85, 6.745, 29.63, 6.926, 29.5, 6.908, 29.72, 6.908, 29.72, 6.926, 29.5, 6.745, 29.63, 0.9875, 19.81, -1.56, 0.1052, 1.313, 0.1052, -1.56, 0.1052, 0.9875, 19.81, -0.7963, 19.44, 1.313, 0.1052, -1.56, 0.1052, 0.9875, 19.81, -0.7963, 19.44, 0.9875, 19.81, -1.56, 0.1052, -1.421, -7.075, -3.933, -3.718, -5.59, -7.103, -5.59, -7.103, -3.933, -3.718, -1.421, -7.075, -3.992, 0.9003, -5.565, -1.331, -1.207, -1.739, -1.207, -1.739, -5.565, -1.331, -3.992, 0.9003, -4.379, 25.93, -2.867, 24.39, 0.5117, 25.61, 0.5117, 25.61, -2.867, 24.39, -4.379, 25.93, -15.3, 33.94, -16.14, 31.77, -12.41, 29.62, -12.41, 29.62, -16.14, 31.77, -15.3, 33.94, -1.525, 10.84, -5.297, 10.27, -3.216, 7.693, -3.216, 7.693, -5.297, 10.27, -1.525, 10.84, -6.307, 13.46, -1.202, 14.22, -5.883, 17.01, -5.883, 17.01, -1.202, 14.22, -6.307, 13.46, -4.291, 28.39, 0.6006, 28.09, -2.755, 30.56, -2.755, 30.56, 0.6006, 28.09, -4.291, 28.39, 9.242, 21.45, 5.699, 19.21, 8.944, 17.29, 8.944, 17.29, 5.699, 19.21, 9.242, 21.45, -9.017, -8.561, -7.106, -5.751, -10.5, -4.639, -10.5, -4.639, -7.106, -5.751, -9.017, -8.561, 15.5, 28.99, 12.75, 30.17, 13.07, 26.47, 13.07, 26.47, 12.75, 30.17, 15.5, 28.99, -16.65, 19.75, -14.42, 22.61, -17.35, 20.14, -17.35, 20.14, -14.42, 22.61, -16.65, 19.75, 2.314, -3.731, 3.315, -6.351, 5.926, -5.168, 5.926, -5.168, 3.315, -6.351, 2.314, -3.731, 2.982, 27.33, 1.494, 22.36, 3.816, 19.94, 3.816, 19.94, 1.494, 22.36, 2.982, 27.33, 10.81, 16.16, 12.87, 15.62, 14.11, 16.41, 14.11, 16.41, 12.87, 15.62, 10.81, 16.16, 1.907, 20.0, 4.173, 26.92, 1.77, 19.88, 4.173, 26.92, 1.907, 20.0, 4.852, 22.63, 1.77, 19.88, 4.173, 26.92, 1.907, 20.0, 4.852, 22.63, 1.907, 20.0, 4.173, 26.92, -11.32, 3.025, -8.246, 1.545, -4.051, 9.04, -4.051, 9.04, -8.246, 1.545, -11.32, 3.025, 9.401, 8.886, 9.714, 13.04, 6.572, 14.34, 6.572, 14.34, 9.714, 13.04, 9.401, 8.886, 4.201, 34.72, 3.085, 32.55, 6.18, 28.21, 6.18, 28.21, 3.085, 32.55, 4.201, 34.72, 9.544, -0.2472, 4.779, -0.4229, 9.554, -7.563, 9.554, -7.563, 4.779, -0.4229, 9.544, -0.2472, 9.887, 21.91, 3.2, 24.91, 2.219, 22.01, 2.219, 22.01, 3.2, 24.91, 9.887, 21.91, 0.9832, 18.66, -5.367, 30.37, -6.428, 30.31, -5.367, 30.37, 0.9832, 18.66, 2.802, 18.77, -6.428, 30.31, -5.367, 30.37, 0.9832, 18.66, 2.802, 18.77, 0.9832, 18.66, -5.367, 30.37, 6.473, 9.769, 2.26, 9.339, 7.502, 7.86, 7.502, 7.86, 2.26, 9.339, 6.473, 9.769, -4.446, 11.7, 0.9585, 12.37, -0.7324, 13.73, -0.7324, 13.73, 0.9585, 12.37, -4.446, 11.7, -13.23, -4.433, -9.252, 3.178, -16.35, -3.04, -16.35, -3.04, -9.252, 3.178, -13.23, -4.433, 2.636, 27.08, 0.5002, 26.17, 1.565, 22.0, 1.565, 22.0, 0.5002, 26.17, 2.636, 27.08, 4.692, 22.38, 0.5801, 21.69, 1.064, 19.08, 1.064, 19.08, 0.5801, 21.69, 4.692, 22.38, -8.395, -2.835, -4.647, -0.5732, -8.456, -0.1055, -8.456, -0.1055, -4.647, -0.5732, -8.395, -2.835, -6.592, 14.89, -2.063, 11.86, -2.453, 14.0, -2.453, 14.0, -2.063, 11.86, -6.592, 14.89, -5.424, 11.44, -4.275, 12.82, -5.416, 12.64, -5.416, 12.64, -4.275, 12.82, -5.424, 11.44, 1.48, 14.27, -2.098, 27.89, -0.284, 13.81, -2.098, 27.89, 1.48, 14.27, -1.044, 28.01, -2.098, 27.89, -1.044, 28.01, -1.069, 28.15, -0.284, 13.81, -2.098, 27.89, 1.48, 14.27, -1.044, 28.01, 1.48, 14.27, -2.098, 27.89, -1.069, 28.15, -1.044, 28.01, -2.098, 27.89, -5.011, 27.51, -5.111, 28.06, -5.225, 27.59, -5.111, 28.06, -5.011, 27.51, -4.95, 27.76, -5.225, 27.59, -5.111, 28.06, -5.011, 27.51, -4.95, 27.76, -5.011, 27.51, -5.111, 28.06, -5.991, 29.83, -7.453, 36.18, -10.0, 33.35, -10.0, 33.35, -7.453, 36.18, -5.991, 29.83, 5.008, 24.85, 5.178, 25.01, 5.378, 25.39, 5.378, 25.39, 5.178, 25.01, 5.008, 24.85, -3.474, -8.177, -3.002, -2.514, -5.423, -6.16, -5.423, -6.16, -3.002, -2.514, -3.474, -8.177, 2.631, -12.95, 2.117, -6.084, -1.2, -6.236, 2.117, -6.084, 2.631, -12.95, 2.969, -13.54, -1.2, -6.236, 2.117, -6.084, 2.631, -12.95, 2.969, -13.54, 2.631, -12.95, 2.117, -6.084, -5.814, -1.75, -8.495, 2.193, -12.01, -5.646, -12.01, -5.646, -8.495, 2.193, -5.814, -1.75, 3.017, 34.11, 4.441, 30.9, 3.217, 34.21, 3.217, 34.21, 4.441, 30.9, 3.017, 34.11, 4.265, 4.095, 3.534, 10.2, 1.891, 7.022, 1.891, 7.022, 3.534, 10.2, 4.265, 4.095, -3.261, 22.5, -6.985, 20.63, -3.699, 18.94, -3.699, 18.94, -6.985, 20.63, -3.261, 22.5, -10.56, 31.9, -6.107, 25.94, -6.632, 30.04, -6.632, 30.04, -6.107, 25.94, -10.56, 31.9, -4.127, -2.512, -4.96, 1.697, -5.611, -0.8438, -5.611, -0.8438, -4.96, 1.697, -4.127, -2.512, 13.99, 15.14, 13.15, 12.2, 20.82, 12.48, 20.82, 12.48, 13.15, 12.2, 13.99, 15.14, 4.392, 19.95, 1.923, 22.52, 1.301, 18.76, 1.301, 18.76, 1.923, 22.52, 4.392, 19.95, 10.57, 18.36, 7.36, 19.48, 7.159, 15.91, 7.159, 15.91, 7.36, 19.48, 10.57, 18.36, 10.56, 21.24, 8.408, 22.11, 6.199, 18.42, 6.199, 18.42, 8.408, 22.11, 10.56, 21.24, 10.66, 22.41, 6.157, 19.83, 6.174, 16.47, 6.174, 16.47, 6.157, 19.83, 10.66, 22.41, 6.851, -1.175, 2.031, 7.314, -1.174, 3.784, -1.174, 3.784, 2.031, 7.314, 6.851, -1.175, -7.706, 6.437, -9.026, 2.44, -3.262, 0.6089, -3.262, 0.6089, -9.026, 2.44, -7.706, 6.437, 7.74, 11.87, 7.418, 10.06, 9.805, 9.858, 9.805, 9.858, 7.418, 10.06, 7.74, 11.87, 1.923, 16.76, -2.577, 29.81, -3.724, 30.17, -3.724, 30.17, -2.577, 29.81, 1.923, 16.76, 11.4, 32.81, 8.946, 26.78, 12.32, 29.21, 12.32, 29.21, 8.946, 26.78, 11.4, 32.81, 10.34, 26.72, 4.388, 22.26, 8.48, 22.79, 8.48, 22.79, 4.388, 22.26, 10.34, 26.72, -2.002, 31.14, -2.036, 31.36, -2.192, 31.26, -2.192, 31.26, -2.036, 31.36, -2.002, 31.14, 1.693, 20.91, -1.836, 20.43, 0.4812, 18.55, 0.4812, 18.55, -1.836, 20.43, 1.693, 20.91, 3.341, 23.24, 3.166, 23.19, 3.322, 23.02, 3.322, 23.02, 3.166, 23.19, 3.341, 23.24, -3.862, 22.32, -2.532, 29.63, -5.389, 25.3, -5.389, 25.3, -2.532, 29.63, -3.862, 22.32, 14.11, 6.081, 12.73, 8.315, 11.85, 6.886, 11.85, 6.886, 12.73, 8.315, 14.11, 6.081, -6.406, 22.3, -5.138, 19.96, -3.096, 20.65, -3.096, 20.65, -5.138, 19.96, -6.406, 22.3, 1.653, 14.49, 1.29, 15.42, -0.7211, 14.18, -0.7211, 14.18, 1.29, 15.42, 1.653, 14.49, -6.941, -0.1543, -10.79, 0.2152, -8.728, -2.952, -8.728, -2.952, -10.79, 0.2152, -6.941, -0.1543, -1.626, 20.31, -11.06, 20.33, -2.507, 15.62, -2.507, 15.62, -11.06, 20.33, -1.626, 20.31, -2.075, 22.5, -0.5266, 21.71, 0.9093, 22.41, 0.9093, 22.41, -0.5266, 21.71, -2.075, 22.5, -0.02275, 31.2, -1.625, 28.18, -1.529, 27.85, -1.625, 28.18, -0.02275, 31.2, -0.2064, 31.34, -1.529, 27.85, -1.625, 28.18, -0.02275, 31.2, -0.2064, 31.34, -0.02275, 31.2, -1.625, 28.18, -9.044, 16.68, -11.34, 21.62, -13.69, 18.93, -13.69, 18.93, -11.34, 21.62, -9.044, 16.68, 10.8, 16.27, 14.11, 16.52, 12.48, 19.69, 12.48, 19.69, 14.11, 16.52, 10.8, 16.27, -1.936, 17.47, 4.044, 22.27, -3.024, 20.33, -3.024, 20.33, 4.044, 22.27, -1.936, 17.47, 6.424, 30.4, 4.825, 27.79, 12.28, 25.99, 12.28, 25.99, 4.825, 27.79, 6.424, 30.4, 17.87, 8.36, 18.8, 2.287, 20.43, 6.127, 20.43, 6.127, 18.8, 2.287, 17.87, 8.36, 1.911, 19.12, -1.172, -0.2066, 1.701, -0.2066, 1.701, -0.2066, -1.172, -0.2066, 1.911, 19.12, 1.268, 34.62, 0.6268, 31.14, 0.7825, 31.15, 0.7825, 31.15, 0.6268, 31.14, 1.268, 34.62, -10.91, 21.19, -9.431, 18.11, -2.262, 16.66, -2.262, 16.66, -9.431, 18.11, -10.91, 21.19, -2.109, 19.73, -1.501, -0.1632, 1.372, -0.1632, 1.372, -0.1632, -1.501, -0.1632, -2.109, 19.73, 13.71, 26.44, 12.36, 23.69, 19.95, 22.61, 19.95, 22.61, 12.36, 23.69, 13.71, 26.44, 8.572, 23.18, 11.54, 23.53, 10.68, 26.04, 10.68, 26.04, 11.54, 23.53, 8.572, 23.18, 17.29, 21.81, 19.61, 16.12, 20.3, 20.24, 20.3, 20.24, 19.61, 16.12, 17.29, 21.81, -1.821, 29.03, -2.697, 29.56, -1.973, 28.86, -2.697, 29.56, -1.821, 29.03, -2.957, 30.13, -1.973, 28.86, -2.697, 29.56, -1.821, 29.03, -2.957, 30.13, -1.821, 29.03, -2.697, 29.56, -4.747, 23.07, -3.409, 17.79, -2.27, 19.63, -2.27, 19.63, -3.409, 17.79, -4.747, 23.07, 4.494, 19.67, 5.896, 18.65, 7.425, 19.1, 7.425, 19.1, 5.896, 18.65, 4.494, 19.67, 3.726, 23.71, 0.2502, 22.93, 2.717, 21.25, 2.717, 21.25, 0.2502, 22.93, 3.726, 23.71, 5.601, -2.225, 6.272, 1.119, 1.429, 6.601, 1.429, 6.601, 6.272, 1.119, 5.601, -2.225, 5.265, 30.36, -2.124, 18.15, -0.3312, 17.82, -0.3312, 17.82, -2.124, 18.15, 5.265, 30.36, 0.441, 25.3, -2.07, 22.77, 0.9144, 22.68, 0.9144, 22.68, -2.07, 22.77, 0.441, 25.3, -2.513, -0.09406, -6.001, 1.357, -7.705, -2.471, -7.705, -2.471, -6.001, 1.357, -2.513, -0.09406, 5.71, 29.94, -2.664, 17.91, 6.101, 29.96, -2.664, 17.91, 5.71, 29.94, 4.826, 29.88, -2.664, 17.91, 4.826, 29.88, 4.751, 29.76, 6.101, 29.96, -2.664, 17.91, 5.71, 29.94, 4.826, 29.88, 5.71, 29.94, -2.664, 17.91, 4.751, 29.76, 4.826, 29.88, -2.664, 17.91, -1.759, 22.78, -5.981, 20.29, -3.867, 19.87, -3.867, 19.87, -5.981, 20.29, -1.759, 22.78, -5.67, 31.1, -2.747, 24.26, -2.292, 28.37, -2.292, 28.37, -2.747, 24.26, -5.67, 31.1, 1.307, 24.92, -1.449, 23.77, 0.2868, 23.69, 0.2868, 23.69, -1.449, 23.77, 1.307, 24.92, 0.4305, 19.5, -4.043, 17.5, -1.989, 16.85, -1.989, 16.85, -4.043, 17.5, 0.4305, 19.5, -1.248, 12.81, 0.9219, 10.31, 2.502, 13.51, 2.502, 13.51, 0.9219, 10.31, -1.248, 12.81, -2.11, 19.73, 1.378, -0.1617, -0.313, 19.43, -0.313, 19.43, 1.378, -0.1617, -2.11, 19.73, -14.75, 33.97, -12.07, 29.52, -8.722, 29.61, -8.722, 29.61, -12.07, 29.52, -14.75, 33.97, 3.614, 30.18, -2.108, 17.62, 4.768, 30.13, 4.768, 30.13, -2.108, 17.62, 3.614, 30.18, 2.787, 19.26, 0.9682, 19.15, 1.702, -0.05202, 1.702, -0.05202, 0.9682, 19.15, 2.787, 19.26, 4.613, 32.32, 5.241, 28.84, 5.424, 28.8, 5.424, 28.8, 5.241, 28.84, 4.613, 32.32, 13.18, 6.044, 15.22, -0.9969, 17.89, 2.252, 17.89, 2.252, 15.22, -0.9969, 13.18, 6.044, 4.385, 34.6, 6.29, 28.07, 6.399, 34.58, 6.399, 34.58, 6.29, 28.07, 4.385, 34.6, -13.78, 9.435, -14.28, 12.05, -14.96, 12.07, -14.28, 12.05, -13.78, 9.435, -10.42, 11.94, -14.96, 12.07, -14.28, 12.05, -13.78, 9.435, -10.42, 11.94, -13.78, 9.435, -14.28, 12.05, -4.591, 22.88, -4.979, 20.25, -0.48, 22.19, -0.48, 22.19, -4.979, 20.25, -4.591, 22.88, 0.6573, 0.8519, -1.203, -0.9976, -0.7815, -3.19, -0.7815, -3.19, -1.203, -0.9976, 0.6573, 0.8519, -2.715, 19.68, -1.741, -0.002524, 1.132, -0.002524, 1.132, -0.002524, -1.741, -0.002524, -2.715, 19.68, -4.534, 12.45, -5.411, 8.987, -0.2513, 9.082, -0.2513, 9.082, -5.411, 8.987, -4.534, 12.45, -0.9311, 14.37, 2.373, 14.15, 1.218, 17.53, 1.218, 17.53, 2.373, 14.15, -0.9311, 14.37, 1.235, 25.14, -0.2731, 27.33, -1.521, 23.99, -1.521, 23.99, -0.2731, 27.33, 1.235, 25.14, -6.179, 21.21, -1.831, 18.43, -3.533, 23.6, -3.533, 23.6, -1.831, 18.43, -6.179, 21.21, -6.378, -0.3759, -6.857, -4.542, -3.87, -2.921, -3.87, -2.921, -6.857, -4.542, -6.378, -0.3759, -7.036, 31.73, -4.262, 28.45, -1.03, 27.55, -1.03, 27.55, -4.262, 28.45, -7.036, 31.73, -0.9357, 14.26, 1.025, 13.43, 2.368, 14.03, 2.368, 14.03, 1.025, 13.43, -0.9357, 14.26, -18.81, 7.287, -16.04, 6.458, -12.04, 10.54, -12.04, 10.54, -16.04, 6.458, -18.81, 7.287, -6.54, 25.13, -6.659, 22.48, -2.381, 24.87, -2.381, 24.87, -6.659, 22.48, -6.54, 25.13, -6.223, 4.676, -6.046, 6.34, -6.419, 6.463, -6.046, 6.34, -6.223, 4.676, -5.205, 6.063, -5.205, 6.063, -6.223, 4.676, -5.211, 5.0, -6.419, 6.463, -6.046, 6.34, -6.223, 4.676, -5.205, 6.063, -6.223, 4.676, -6.046, 6.34, -5.211, 5.0, -6.223, 4.676, -5.205, 6.063, 15.12, 16.37, 13.62, 13.13, 16.13, 10.31, 16.13, 10.31, 13.62, 13.13, 15.12, 16.37, -6.337, 23.72, -3.953, 28.33, -6.254, 28.02, -6.254, 28.02, -3.953, 28.33, -6.337, 23.72, -4.185, 8.133, -7.474, 0.1981, -1.394, 4.267, -1.394, 4.267, -7.474, 0.1981, -4.185, 8.133, 8.149, 11.12, 2.878, 12.49, 3.458, 8.972, 3.458, 8.972, 2.878, 12.49, 8.149, 11.12, -5.91, 26.11, -6.748, 29.62, -6.306, 26.17, -6.306, 26.17, -6.748, 29.62, -5.91, 26.11, 3.849, -1.294, 5.174, -10.63, 8.042, -8.79, 8.042, -8.79, 5.174, -10.63, 3.849, -1.294, 1.413, 13.14, -1.174, 13.77, -1.448, 12.81, -1.174, 13.77, 1.413, 13.14, -0.8996, 14.73, -1.448, 12.81, -1.174, 13.77, 1.413, 13.14, -0.8996, 14.73, 1.413, 13.14, -1.174, 13.77, 1.918, 19.12, 0.1212, 19.42, -1.207, -0.1986, -1.207, -0.1986, 0.1212, 19.42, 1.918, 19.12, 8.194, 11.98, 5.424, 9.352, 8.605, 8.43, 8.605, 8.43, 5.424, 9.352, 8.194, 11.98, -5.506, 23.97, -10.41, 24.08, -8.828, 22.61, -8.828, 22.61, -10.41, 24.08, -5.506, 23.97, 12.52, -3.458, 5.84, 0.4392, 8.881, -4.361, 8.881, -4.361, 5.84, 0.4392, 12.52, -3.458, 3.001, 11.95, 0.8903, 12.45, 1.047, 10.62, 1.047, 10.62, 0.8903, 12.45, 3.001, 11.95, -2.874, 29.95, 0.07702, 16.54, 1.865, 16.19, 1.865, 16.19, 0.07702, 16.54, -2.874, 29.95, -11.22, -7.381, -7.062, -2.991, -14.24, -4.45, -14.24, -4.45, -7.062, -2.991, -11.22, -7.381, 11.79, 2.796, 9.133, 0.4086, 10.32, -3.169, 10.32, -3.169, 9.133, 0.4086, 11.79, 2.796, 7.428, 22.1, 4.544, 20.01, 7.476, 19.44, 7.476, 19.44, 4.544, 20.01, 7.428, 22.1, -11.96, 7.044, -9.295, 6.171, -10.0, 7.252, -10.0, 7.252, -9.295, 6.171, -11.96, 7.044, 8.922, 19.17, 3.022, 20.5, 7.949, 15.08, 7.949, 15.08, 3.022, 20.5, 8.922, 19.17, 6.362, 5.598, 7.372, 9.685, 1.484, 11.07, 1.484, 11.07, 7.372, 9.685, 6.362, 5.598, -2.555, 34.12, -4.604, 37.21, -4.939, 30.71, -4.939, 30.71, -4.604, 37.21, -2.555, 34.12, 10.03, 17.53, 12.31, 15.77, 12.05, 16.73, 12.05, 16.73, 12.31, 15.77, 10.03, 17.53, -2.851, 11.51, 0.7467, 15.21, -4.664, 14.59, -4.664, 14.59, 0.7467, 15.21, -2.851, 11.51, 14.66, 12.39, 17.0, 11.9, 15.34, 13.93, 15.34, 13.93, 17.0, 11.9, 14.66, 12.39, -1.529, 27.85, -2.272, 26.74, -2.089, 26.61, -2.272, 26.74, -1.529, 27.85, -1.625, 28.18, -2.089, 26.61, -2.272, 26.74, -1.529, 27.85, -1.625, 28.18, -1.529, 27.85, -2.272, 26.74, -2.957, 30.13, -7.283, 34.04, -2.697, 29.56, -7.283, 34.04, -2.957, 30.13, -7.132, 34.2, -2.697, 29.56, -7.283, 34.04, -2.957, 30.13, -7.132, 34.2, -2.957, 30.13, -7.283, 34.04, 1.679, 29.46, 0.734, 30.54, 1.498, 29.33, 0.734, 30.54, 1.679, 29.46, 0.8278, 30.81, 1.498, 29.33, 0.734, 30.54, 1.679, 29.46, 0.8278, 30.81, 1.679, 29.46, 0.734, 30.54, 5.378, 25.39, 5.804, 25.89, 5.878, 26.13, 5.804, 25.89, 5.378, 25.39, 5.178, 25.01, 5.878, 26.13, 5.804, 25.89, 5.378, 25.39, 5.178, 25.01, 5.378, 25.39, 5.804, 25.89, -2.802, 7.595, -4.658, 8.249, -2.629, 6.315, -2.629, 6.315, -4.658, 8.249, -2.802, 7.595, -2.708, 19.68, 1.139, -0.001235, -0.8898, 19.8, -0.8898, 19.8, 1.139, -0.001235, -2.708, 19.68, -4.95, 27.76, -3.556, 34.49, -5.111, 28.06, -3.556, 34.49, -4.95, 27.76, -3.342, 34.42, -5.111, 28.06, -3.556, 34.49, -4.95, 27.76, -3.342, 34.42, -4.95, 27.76, -3.556, 34.49, 1.664, -0.05415, 0.9389, 19.15, -1.209, -0.05415, -1.209, -0.05415, 0.9389, 19.15, 1.664, -0.05415, -7.552, -2.171, -9.154, 1.901, -11.32, -1.326, -11.32, -1.326, -9.154, 1.901, -7.552, -2.171, -5.084, 31.28, -5.265, 31.15, -3.522, 28.18, -3.522, 28.18, -5.265, 31.15, -5.084, 31.28, -2.016, 6.552, -2.139, 8.717, -6.137, 10.11, -6.137, 10.11, -2.139, 8.717, -2.016, 6.552, 0.8488, 33.61, -0.4377, 26.45, 2.116, 29.45, -0.4377, 26.45, 0.8488, 33.61, -0.5565, 26.31, 2.116, 29.45, -0.4377, 26.45, 0.8488, 33.61, -0.5565, 26.31, 0.8488, 33.61, -0.4377, 26.45, 9.688, 31.71, 5.804, 25.89, 9.874, 31.58, 5.804, 25.89, 9.688, 31.71, 5.878, 26.13, 9.874, 31.58, 5.804, 25.89, 9.688, 31.71, 5.878, 26.13, 9.688, 31.71, 5.804, 25.89])
me_untitled_040.materials.append(mat_65_002)
me_untitled_040.materials.append(mat_66_001)
me_untitled_040.use_remesh_preserve_volume = False
me_untitled_040.use_remesh_preserve_attributes = False
me_untitled_040.use_mirror_vertex_groups = False
me_untitled_040.update()
me_untitled_040.normals_split_custom_set([tuple(v) for v in zip(*[iter([-0.3254, 0.8269, -0.4587, -0.326, 0.8275, -0.4571, -0.3254, 0.8269, -0.4587, 0.3254, -0.8268, 0.4589, 0.326, -0.8275, 0.4571, 0.3254, -0.8269, 0.4586, 0.4114, 0.3641, 0.8356, 0.4135, 0.3675, 0.833, 0.4114, 0.364, 0.8356, -0.4114, -0.364, -0.8356, -0.4135, -0.3675, -0.833, -0.4114, -0.3641, -0.8356, 0.7984, 0.5738, 0.1824, 0.8012, 0.571, 0.1791, 0.7984, 0.5739, 0.1824, -0.7984, -0.5739, -0.1824, -0.8012, -0.571, -0.1791, -0.7984, -0.5738, -0.1824, 0.7919, 0.4746, 0.3843, 0.7816, 0.4605, 0.4208, 0.7816, 0.4605, 0.4208, -0.7816, -0.4605, -0.4209, -0.7816, -0.4605, -0.4208, -0.7919, -0.4746, -0.3843, -0.129, 0.9899, -0.05837, -0.129, 0.9899, -0.05837, -0.129, 0.9899, -0.05837, 0.129, -0.9899, 0.05837, 0.129, -0.9899, 0.05837, 0.129, -0.9899, 0.05837, 0.4533, 0.6442, 0.6161, 0.4533, 0.6442, 0.6161, 0.4539, 0.645, 0.6147, -0.4539, -0.645, -0.6147, -0.4533, -0.6442, -0.6161, -0.4532, -0.6441, -0.6162, -0.5349, 0.8208, -0.2002, -0.5349, 0.8208, -0.2002, -0.5349, 0.8208, -0.2002, 0.5349, -0.8208, 0.2002, 0.5349, -0.8208, 0.2002, 0.5349, -0.8208, 0.2002, -0.03041, 0.9908, 0.1319, -0.05676, 0.998, -0.02811, 0.009492, 0.9981, -0.06145, -0.009492, -0.9981, 0.06145, 0.05672, -0.998, 0.02813, 0.03043, -0.9908, -0.1319, -0.9851, 0.1123, -0.1304, -0.9766, 0.1681, -0.1341, -0.9334, 0.3308, -0.1392, 0.9334, -0.3308, 0.1392, 0.9766, -0.1681, 0.1341, 0.9851, -0.1123, 0.1304, -0.5306, 0.3984, 0.7482, -0.5306, 0.3984, 0.7482, -0.5458, 0.4254, 0.7219, 0.5458, -0.4254, -0.7219, 0.5305, -0.3984, -0.7482, 0.5305, -0.3984, -0.7482, 0.2968, 0.8072, -0.5102, 0.2659, 0.8069, -0.5275, 0.2968, 0.8072, -0.5102, -0.2968, -0.8072, 0.5102, -0.2659, -0.8069, 0.5275, -0.2968, -0.8072, 0.5102, -0.1132, 0.9894, -0.09054, -0.09276, 0.9829, -0.1589, -0.1132, 0.9894, -0.09058, 0.1132, -0.9894, 0.09058, 0.09276, -0.9829, 0.1589, 0.1132, -0.9894, 0.09058, 0.3273, 0.8065, -0.4923, 0.2968, 0.8072, -0.5102, 0.2968, 0.8072, -0.5102, -0.2968, -0.8072, 0.5102, -0.2968, -0.8072, 0.5102, -0.3273, -0.8065, 0.4923, 0.7582, 0.6384, -0.1325, 0.6865, 0.7122, -0.1467, 0.6864, 0.7122, -0.1467, 0.6865, 0.7122, -0.1467, 0.7582, 0.6384, -0.1325, 0.7582, 0.6384, -0.1325, -0.6864, -0.7122, 0.1467, -0.6864, -0.7122, 0.1467, -0.7582, -0.6384, 0.1325, -0.7582, -0.6384, 0.1325, -0.7582, -0.6384, 0.1325, -0.6864, -0.7122, 0.1467, 0.7053, 0.7076, -0.0425, 0.6933, 0.7193, -0.04391, 0.7053, 0.7076, -0.0425, -0.7053, -0.7076, 0.0425, -0.6933, -0.7193, 0.04391, -0.7053, -0.7076, 0.04251, -0.5314, 0.6034, -0.5946, -0.5314, 0.6034, -0.5946, -0.5314, 0.6034, -0.5946, 0.5314, -0.6034, 0.5946, 0.5314, -0.6034, 0.5946, 0.5314, -0.6034, 0.5946, 0.04776, -0.06366, 0.9968, 0.04776, -0.06367, 0.9968, 0.04776, -0.06366, 0.9968, 0.04776, -0.06367, 0.9968, 0.04776, -0.06366, 0.9968, 0.04776, -0.06367, 0.9968, -0.04776, 0.06366, -0.9968, -0.04776, 0.06367, -0.9968, -0.04776, 0.06366, -0.9968, -0.04776, 0.06367, -0.9968, -0.04776, 0.06366, -0.9968, -0.04776, 0.06367, -0.9968, 0.7053, 0.7076, -0.0425, 0.7053, 0.7076, -0.0425, 0.7172, 0.6957, -0.04109, -0.7172, -0.6957, 0.04109, -0.7053, -0.7076, 0.0425, -0.7053, -0.7076, 0.04251, -0.8277, 0.269, 0.4924, -0.8269, 0.2736, 0.4913, -0.8277, 0.269, 0.4924, 0.8277, -0.269, -0.4924, 0.8269, -0.2736, -0.4913, 0.8277, -0.269, -0.4924, -0.3318, 0.5952, -0.7319, -0.3333, 0.5984, -0.7286, -0.3318, 0.5952, -0.7319, 0.3318, -0.5952, 0.7318, 0.3333, -0.5984, 0.7286, 0.3318, -0.5952, 0.7319, 0.9943, -0.04562, 0.09619, 0.9943, -0.04562, 0.09619, 0.9943, -0.04562, 0.09619, -0.9943, 0.04562, -0.09619, -0.9943, 0.04562, -0.09619, -0.9943, 0.04562, -0.09619, 0.8665, 0.4653, -0.1806, 0.8665, 0.4655, -0.1806, 0.8659, 0.4668, -0.1799, -0.8659, -0.4668, 0.1799, -0.8665, -0.4653, 0.1806, -0.8665, -0.4654, 0.1806, -0.2097, 0.6688, 0.7132, -0.209, 0.67, 0.7123, -0.2097, 0.6688, 0.7132, 0.2098, -0.6688, -0.7133, 0.209, -0.67, -0.7123, 0.2097, -0.6688, -0.7132, 0.7355, 0.1866, 0.6513, 0.74, 0.1465, 0.6565, 0.7355, 0.1866, 0.6513, -0.7355, -0.1866, -0.6513, -0.74, -0.1465, -0.6565, -0.7355, -0.1865, -0.6513, 0.06943, 0.7605, -0.6457, 0.06944, 0.7605, -0.6457, 0.06943, 0.7605, -0.6457, 0.06944, 0.7605, -0.6457, 0.06943, 0.7605, -0.6457, 0.06944, 0.7605, -0.6457, -0.06943, -0.7605, 0.6457, -0.06944, -0.7605, 0.6457, -0.06943, -0.7605, 0.6457, -0.06944, -0.7605, 0.6457, -0.06943, -0.7605, 0.6457, -0.06944, -0.7605, 0.6457, -0.2268, 0.4911, 0.8411, -0.1923, 0.5302, 0.8258, -0.1923, 0.5301, 0.8258, 0.1923, -0.5302, -0.8258, 0.1923, -0.5301, -0.8258, 0.2268, -0.4911, -0.8411, 0.6737, 0.6708, -0.31, 0.7271, 0.6398, -0.249, 0.7271, 0.6398, -0.249, -0.7271, -0.6398, 0.249, -0.7271, -0.6398, 0.249, -0.6737, -0.6708, 0.31, -0.8521, -0.3767, -0.3633, -0.8521, -0.3767, -0.3633, -0.8521, -0.3767, -0.3633, 0.8521, 0.3767, 0.3633, 0.8521, 0.3767, 0.3633, 0.8521, 0.3767, 0.3633, -0.1906, -0.04661, -0.9806, -0.1906, -0.04661, -0.9806, -0.1906, -0.04661, -0.9806, -0.1906, -0.04661, -0.9806, -0.1906, -0.04661, -0.9806, -0.1906, -0.04661, -0.9806, 0.1906, 0.04661, 0.9806, 0.1906, 0.04661, 0.9806, 0.1906, 0.04661, 0.9806, 0.1906, 0.04661, 0.9806, 0.1906, 0.04661, 0.9806, 0.1906, 0.04661, 0.9806, 0.2829, 0.9138, 0.2915, 0.2829, 0.9137, 0.2917, 0.2598, 0.8971, 0.3574, -0.2598, -0.8971, -0.3574, -0.2829, -0.9137, -0.2917, -0.2829, -0.9138, -0.2916, -0.2895, 0.9287, 0.2318, -0.2895, 0.9287, 0.2318, -0.2895, 0.9287, 0.2318, 0.2895, -0.9287, -0.2318, 0.2895, -0.9287, -0.2318, 0.2895, -0.9287, -0.2318, -0.6841, 0.4433, -0.5792, -0.6715, 0.4793, -0.5652, -0.6841, 0.4433, -0.5792, 0.6841, -0.4433, 0.5792, 0.6715, -0.4793, 0.5652, 0.6841, -0.4433, 0.5792, 0.3212, 0.6282, -0.7086, 0.3531, 0.6131, -0.7067, 0.3212, 0.6282, -0.7086, -0.3212, -0.6282, 0.7086, -0.3531, -0.6131, 0.7067, -0.3212, -0.6282, 0.7086, 0.4527, 0.6434, 0.6173, 0.4533, 0.6442, 0.6161, 0.4533, 0.6442, 0.6161, -0.4532, -0.6441, -0.6162, -0.4533, -0.6442, -0.6161, -0.4527, -0.6434, -0.6173, -0.06516, 0.7475, -0.661, -0.08317, 0.77, -0.6326, -0.08316, 0.77, -0.6326, 0.08317, -0.77, 0.6326, 0.08318, -0.77, 0.6326, 0.06516, -0.7475, 0.661, -0.6841, 0.4433, -0.5792, -0.6841, 0.4433, -0.5792, -0.6956, 0.4066, -0.5923, 0.6956, -0.4066, 0.5923, 0.6841, -0.4433, 0.5792, 0.6841, -0.4433, 0.5792, 0.7736, 0.5828, 0.2489, 0.7735, 0.5828, 0.2489, 0.8167, 0.533, 0.2209, -0.8167, -0.533, -0.2209, -0.7735, -0.5828, -0.2489, -0.7735, -0.5828, -0.2489, 0.2829, 0.9138, 0.2915, 0.3045, 0.9257, 0.2244, 0.2829, 0.9137, 0.2917, -0.2829, -0.9137, -0.2917, -0.3045, -0.9257, -0.2244, -0.2829, -0.9138, -0.2916, -0.5534, 0.7019, 0.4485, -0.6098, 0.6939, 0.3829, -0.6098, 0.6939, 0.3829, 0.6098, -0.6939, -0.3829, 0.6098, -0.6939, -0.3829, 0.5534, -0.7019, -0.4485, 0.3022, 0.9181, 0.2564, 0.3022, 0.9181, 0.2564, 0.3022, 0.9181, 0.2564, -0.3022, -0.9181, -0.2564, -0.3022, -0.9181, -0.2564, -0.3022, -0.9181, -0.2564, -0.05443, 0.9981, 0.02916, -0.05676, 0.998, -0.02811, -0.03041, 0.9908, 0.1319, 0.03043, -0.9908, -0.1319, 0.05672, -0.998, 0.02813, 0.05445, -0.9981, -0.02916, -0.2434, 0.7713, 0.5881, -0.2434, 0.7713, 0.5881, -0.2142, 0.7652, 0.6071, 0.2142, -0.7652, -0.6071, 0.2434, -0.7713, -0.5881, 0.2434, -0.7713, -0.5881, -0.7718, 0.5631, 0.2954, -0.771, 0.5644, 0.295, -0.7718, 0.5631, 0.2954, 0.7719, -0.563, -0.2954, 0.771, -0.5644, -0.295, 0.7718, -0.5631, -0.2954, 0.1614, 0.7369, 0.6564, 0.1614, 0.7369, 0.6564, 0.1614, 0.7369, 0.6564, 0.1614, 0.7369, 0.6564, 0.1614, 0.7369, 0.6564, 0.1614, 0.7369, 0.6564, -0.1614, -0.7369, -0.6564, -0.1614, -0.7369, -0.6564, -0.1614, -0.7369, -0.6564, -0.1614, -0.7369, -0.6564, -0.1614, -0.7369, -0.6564, -0.1614, -0.7369, -0.6564, -0.1402, 0.9801, -0.1404, -0.128, 0.9813, -0.1439, -0.128, 0.9813, -0.144, 0.128, -0.9813, 0.1439, 0.128, -0.9813, 0.1439, 0.1402, -0.9801, 0.1404, 0.4347, 0.8774, -0.203, 0.4994, 0.8574, -0.124, 0.4347, 0.8774, -0.203, -0.4347, -0.8774, 0.203, -0.4994, -0.8574, 0.124, -0.4348, -0.8774, 0.2029, -0.6777, 0.7334, -0.05415, -0.6784, 0.7323, -0.05949, -0.6776, 0.7334, -0.054, 0.6777, -0.7333, 0.05433, 0.6784, -0.7323, 0.05949, 0.6777, -0.7334, 0.05415, -0.2134, 0.9624, 0.1683, -0.2014, 0.9642, 0.1724, -0.2014, 0.9642, 0.1724, 0.2014, -0.9642, -0.1724, 0.2014, -0.9642, -0.1724, 0.2134, -0.9624, -0.1683, 0.6431, 0.7197, 0.2615, 0.6431, 0.7197, 0.2615, 0.6431, 0.7197, 0.2615, -0.6431, -0.7197, -0.2615, -0.6431, -0.7197, -0.2615, -0.6431, -0.7197, -0.2615, 0.8793, 0.07137, -0.4709, 0.8749, 0.1647, -0.4555, 0.8749, 0.1647, -0.4555, 0.8749, 0.1647, -0.4555, 0.8793, 0.07137, -0.4709, 0.881, 0.09464, -0.4636, -0.8749, -0.1647, 0.4555, -0.8749, -0.1647, 0.4555, -0.8793, -0.07141, 0.4709, -0.881, -0.09464, 0.4636, -0.8793, -0.07141, 0.4709, -0.8749, -0.1647, 0.4555, -0.4356, 0.7215, 0.5382, -0.4615, 0.6939, 0.5527, -0.4615, 0.6939, 0.5527, 0.4615, -0.6939, -0.5527, 0.4615, -0.6939, -0.5527, 0.4356, -0.7215, -0.5382, 0.591, 0.6992, -0.4022, 0.591, 0.6992, -0.4022, 0.57, 0.7274, -0.3821, -0.57, -0.7274, 0.3821, -0.591, -0.6992, 0.4022, -0.5911, -0.6992, 0.4022, 0.2533, 0.935, 0.2482, 0.2532, 0.935, 0.2482, 0.265, 0.933, 0.2436, -0.265, -0.933, -0.2436, -0.2533, -0.935, -0.2482, -0.2533, -0.935, -0.2482, -0.2434, 0.7713, 0.5881, -0.2724, 0.7763, 0.5684, -0.2434, 0.7713, 0.5881, 0.2434, -0.7713, -0.5881, 0.2724, -0.7763, -0.5684, 0.2434, -0.7713, -0.5881, -0.5306, 0.3984, 0.7482, -0.5144, 0.3708, 0.7732, -0.5306, 0.3984, 0.7482, 0.5305, -0.3984, -0.7482, 0.5144, -0.3708, -0.7732, 0.5305, -0.3984, -0.7482, 0.4544, 0.89, -0.0381, 0.4544, 0.89, -0.0381, 0.4544, 0.89, -0.0381, -0.4544, -0.89, 0.0381, -0.4544, -0.89, 0.0381, -0.4544, -0.89, 0.0381, -0.08316, 0.77, -0.6326, -0.08317, 0.77, -0.6326, -0.1011, 0.7913, -0.603, 0.1011, -0.7913, 0.603, 0.08318, -0.77, 0.6326, 0.08317, -0.77, 0.6326, 0.1714, 0.9764, -0.1314, 0.1714, 0.9764, -0.1314, 0.1404, 0.9645, -0.2236, -0.1404, -0.9645, 0.2236, -0.1714, -0.9764, 0.1314, -0.1714, -0.9764, 0.1314, -0.02626, 0.5821, -0.8127, -0.02626, 0.5821, -0.8127, -0.02626, 0.5821, -0.8127, -0.02626, 0.5821, -0.8127, -0.02626, 0.5821, -0.8127, -0.02626, 0.5821, -0.8127, -0.02626, 0.5821, -0.8127, -0.02626, 0.5821, -0.8127, -0.02626, 0.5821, -0.8127, 0.02626, -0.5821, 0.8127, 0.02626, -0.5821, 0.8127, 0.02626, -0.5821, 0.8127, 0.02626, -0.5821, 0.8127, 0.02626, -0.5821, 0.8127, 0.02626, -0.5821, 0.8127, 0.02626, -0.5821, 0.8127, 0.02626, -0.5821, 0.8127, 0.02626, -0.5821, 0.8127, 0.8584, 0.4284, -0.2823, 0.8584, 0.4284, -0.2823, 0.8584, 0.4284, -0.2823, 0.8584, 0.4284, -0.2823, 0.8584, 0.4284, -0.2823, 0.8584, 0.4284, -0.2823, -0.8584, -0.4284, 0.2823, -0.8584, -0.4284, 0.2823, -0.8584, -0.4284, 0.2823, -0.8584, -0.4284, 0.2823, -0.8584, -0.4284, 0.2823, -0.8584, -0.4284, 0.2823, 0.7955, 0.5768, 0.1858, 0.7984, 0.5738, 0.1824, 0.7984, 0.5739, 0.1824, -0.7984, -0.5739, -0.1824, -0.7984, -0.5738, -0.1824, -0.7955, -0.5768, -0.1858, -0.8109, 0.467, 0.3527, -0.8109, 0.467, 0.3527, -0.8109, 0.467, 0.3527, 0.8109, -0.467, -0.3527, 0.8109, -0.467, -0.3527, 0.8109, -0.467, -0.3527, 0.2082, 0.9617, 0.1785, 0.1927, 0.9702, 0.147, 0.2498, 0.9642, 0.08913, -0.2498, -0.9642, -0.08913, -0.1927, -0.9702, -0.147, -0.2081, -0.9617, -0.1785, 0.1636, 0.9708, 0.1757, 0.1612, 0.9834, 0.08365, 0.1927, 0.9702, 0.147, 0.1612, 0.9834, 0.08365, 0.1636, 0.9708, 0.1757, 0.1612, 0.9834, 0.08365, -0.1927, -0.9702, -0.147, -0.1612, -0.9834, -0.08365, -0.1636, -0.9708, -0.1757, -0.1612, -0.9834, -0.08364, -0.1636, -0.9708, -0.1757, -0.1612, -0.9834, -0.08365, 0.2414, 0.9369, 0.2527, 0.2532, 0.935, 0.2482, 0.2533, 0.935, 0.2482, -0.2533, -0.935, -0.2482, -0.2533, -0.935, -0.2482, -0.2414, -0.9369, -0.2527, -0.9829, 0.08537, -0.1631, -0.9829, 0.08537, -0.1631, -0.9829, 0.08537, -0.1631, 0.9829, -0.08537, 0.1631, 0.9829, -0.08537, 0.1631, 0.9829, -0.08537, 0.1631, 0.4347, 0.8774, -0.203, 0.4347, 0.8774, -0.203, 0.3653, 0.8879, -0.2797, -0.3653, -0.8879, 0.2797, -0.4347, -0.8774, 0.203, -0.4348, -0.8774, 0.2029, 0.5951, 0.4553, -0.6622, 0.6155, 0.4282, -0.6617, 0.6155, 0.4282, -0.6617, -0.6155, -0.4282, 0.6617, -0.6155, -0.4282, 0.6617, -0.5951, -0.4553, 0.6622, -0.007845, 0.8276, -0.5613, -0.007845, 0.8276, -0.5613, -0.007845, 0.8276, -0.5613, 0.007845, -0.8276, 0.5613, 0.007845, -0.8276, 0.5613, 0.007845, -0.8276, 0.5613, 0.5007, 0.8642, 0.04984, 0.5007, 0.8642, 0.04984, 0.5007, 0.8642, 0.04984, -0.5007, -0.8642, -0.04984, -0.5007, -0.8642, -0.04984, -0.5007, -0.8642, -0.04984, -0.1634, 0.9863, 0.02093, -0.1634, 0.9863, 0.02093, -0.1634, 0.9863, 0.02093, 0.1634, -0.9863, -0.02093, 0.1634, -0.9863, -0.02093, 0.1634, -0.9863, -0.02093, 0.8665, 0.4653, -0.1806, 0.8671, 0.4641, -0.1813, 0.8665, 0.4655, -0.1806, -0.8665, -0.4653, 0.1806, -0.8671, -0.4641, 0.1813, -0.8665, -0.4654, 0.1806, 0.7736, 0.5828, 0.2489, 0.7264, 0.6296, 0.2756, 0.7735, 0.5828, 0.2489, -0.7735, -0.5828, -0.2489, -0.7264, -0.6296, -0.2756, -0.7735, -0.5828, -0.2489, -0.1986, 0.8216, 0.5343, -0.2071, 0.8383, 0.5043, -0.1986, 0.8216, 0.5343, 0.1986, -0.8216, -0.5343, 0.2071, -0.8383, -0.5043, 0.1986, -0.8216, -0.5343, -0.1986, 0.8216, 0.5343, -0.1986, 0.8216, 0.5343, -0.19, 0.8038, 0.5637, 0.19, -0.8038, -0.5637, 0.1986, -0.8216, -0.5343, 0.1986, -0.8216, -0.5343, 0.3709, 0.9284, 0.02266, 0.371, 0.9284, 0.02274, 0.3772, 0.9253, 0.03812, -0.3772, -0.9253, -0.03812, -0.371, -0.9284, -0.02275, -0.3709, -0.9284, -0.02264, -0.09838, 0.992, 0.07937, -0.09838, 0.992, 0.07937, -0.09838, 0.992, 0.07937, 0.09838, -0.992, -0.07937, 0.09838, -0.992, -0.07937, 0.09838, -0.992, -0.07937, -0.6271, 0.7615, -0.1639, -0.5953, 0.7966, -0.1047, -0.6271, 0.7615, -0.1639, 0.6271, -0.7615, 0.1639, 0.5953, -0.7966, 0.1047, 0.6271, -0.7615, 0.1639, 0.6162, -0.495, 0.6126, 0.6642, -0.4745, 0.5777, 0.6162, -0.495, 0.6126, -0.6162, 0.495, -0.6126, -0.6642, 0.4745, -0.5777, -0.6162, 0.495, -0.6126, -0.6098, 0.6939, 0.3829, -0.6615, 0.6808, 0.3145, -0.6098, 0.6939, 0.3829, 0.6098, -0.6939, -0.3829, 0.6615, -0.6808, -0.3145, 0.6098, -0.6939, -0.3829, 0.04797, 0.6121, 0.7894, 0.04797, 0.6121, 0.7894, 0.04797, 0.6121, 0.7894, -0.04797, -0.6121, -0.7894, -0.04797, -0.6121, -0.7894, -0.04797, -0.6121, -0.7894, 0.7746, -0.5161, 0.3656, 0.7746, -0.5161, 0.3656, 0.7746, -0.5161, 0.3656, -0.7746, 0.5161, -0.3656, -0.7746, 0.5161, -0.3656, -0.7746, 0.5161, -0.3656, 0.4093, 0.3606, 0.8381, 0.4114, 0.3641, 0.8356, 0.4114, 0.364, 0.8356, -0.4114, -0.364, -0.8356, -0.4114, -0.3641, -0.8356, -0.4093, -0.3606, -0.8381, -0.2972, -0.6139, -0.7313, -0.2972, -0.6139, -0.7313, -0.2972, -0.6139, -0.7313, 0.2972, 0.6139, 0.7313, 0.2972, 0.6139, 0.7313, 0.2972, 0.6139, 0.7313, 0.3354, 0.8567, -0.392, 0.3468, 0.8662, -0.3599, 0.3468, 0.8662, -0.3599, -0.3468, -0.8662, 0.3599, -0.3468, -0.8662, 0.3599, -0.3354, -0.8567, 0.392, 0.2941, 0.8201, 0.4909, 0.2941, 0.8201, 0.4909, 0.2941, 0.8201, 0.4909, -0.2941, -0.8201, -0.4909, -0.2941, -0.8201, -0.4909, -0.2941, -0.8201, -0.4909, 0.6155, 0.4282, -0.6617, 0.6352, 0.4006, -0.6603, 0.6155, 0.4282, -0.6617, -0.6155, -0.4282, 0.6617, -0.6352, -0.4006, 0.6603, -0.6155, -0.4282, 0.6617, 0.7801, 0.5656, 0.2674, 0.7455, 0.6023, 0.2853, 0.7455, 0.6023, 0.2853, -0.7455, -0.6023, -0.2853, -0.7455, -0.6023, -0.2853, -0.7801, -0.5656, -0.2674, 0.01545, 0.996, 0.08841, -0.03041, 0.9908, 0.1319, -0.05424, 0.9814, 0.1841, 0.05422, -0.9814, -0.1841, 0.03043, -0.9908, -0.1319, -0.01545, -0.996, -0.08842, -0.5549, 0.8052, 0.209, -0.5688, 0.7964, 0.2056, -0.5688, 0.7964, 0.2056, 0.5688, -0.7964, -0.2056, 0.5688, -0.7963, -0.2056, 0.5549, -0.8052, -0.209, 0.3275, 0.4408, -0.8357, 0.3266, 0.4451, -0.8338, 0.3275, 0.4408, -0.8357, -0.3275, -0.4408, 0.8357, -0.3266, -0.4451, 0.8338, -0.3275, -0.4408, 0.8357, 0.5811, -0.5284, 0.6189, 0.5811, -0.5284, 0.6189, 0.5811, -0.5284, 0.6189, 0.5811, -0.5284, 0.6189, 0.5811, -0.5284, 0.6189, 0.5811, -0.5284, 0.6189, -0.5811, 0.5284, -0.6189, -0.5811, 0.5284, -0.6189, -0.5811, 0.5284, -0.6189, -0.5811, 0.5284, -0.6189, -0.5811, 0.5284, -0.6189, -0.5811, 0.5284, -0.6189, 0.7816, 0.4605, 0.4208, 0.7816, 0.4605, 0.4208, 0.77, 0.4456, 0.4567, -0.77, -0.4456, -0.4567, -0.7816, -0.4605, -0.4208, -0.7816, -0.4605, -0.4209, -0.7718, 0.5631, 0.2954, -0.7718, 0.5631, 0.2954, -0.7726, 0.5617, 0.2958, 0.7726, -0.5617, -0.2958, 0.7719, -0.563, -0.2954, 0.7718, -0.5631, -0.2954, 0.3361, 0.925, 0.1772, 0.3361, 0.925, 0.1772, 0.3361, 0.925, 0.1772, -0.3361, -0.925, -0.1772, -0.3361, -0.925, -0.1772, -0.3361, -0.925, -0.1772, 0.613, 0.3646, 0.7009, 0.613, 0.3646, 0.7009, 0.613, 0.3646, 0.7009, -0.613, -0.3646, -0.7009, -0.613, -0.3646, -0.7009, -0.613, -0.3646, -0.7009, -0.313, 0.8877, 0.3375, -0.313, 0.8877, 0.3376, -0.3845, 0.8852, 0.262, 0.3845, -0.8852, -0.262, 0.3129, -0.8877, -0.3376, 0.313, -0.8877, -0.3375, 0.7332, 0.1118, 0.6707, 0.7332, 0.1118, 0.6707, 0.7266, 0.1133, 0.6776, -0.7266, -0.1133, -0.6776, -0.7332, -0.1118, -0.6707, -0.7332, -0.1118, -0.6707, -0.3666, 0.4141, -0.8332, -0.3666, 0.4141, -0.8332, -0.3666, 0.4141, -0.8332, 0.3666, -0.4141, 0.8332, 0.3666, -0.4141, 0.8332, 0.3666, -0.4141, 0.8332, -0.5688, 0.7964, 0.2056, -0.5826, 0.7872, 0.202, -0.5688, 0.7964, 0.2056, 0.5688, -0.7964, -0.2056, 0.5826, -0.7872, -0.202, 0.5688, -0.7963, -0.2056, -0.4222, 0.09696, 0.9013, -0.4206, 0.09727, 0.902, -0.4223, 0.09695, 0.9013, 0.4223, -0.09695, -0.9013, 0.4206, -0.09727, -0.902, 0.4222, -0.09696, -0.9013, -0.5674, 0.8139, -0.1249, -0.5674, 0.8139, -0.1249, -0.5674, 0.8139, -0.1249, 0.5674, -0.8139, 0.1249, 0.5674, -0.8139, 0.1249, 0.5674, -0.8139, 0.1249, -0.8277, 0.269, 0.4924, -0.8277, 0.269, 0.4924, -0.8285, 0.2644, 0.4936, 0.8285, -0.2644, -0.4936, 0.8277, -0.269, -0.4924, 0.8277, -0.269, -0.4924, -0.6599, 0.7451, -0.09715, -0.6599, 0.7451, -0.09717, -0.663, 0.7218, -0.1985, 0.663, -0.7218, 0.1985, 0.6599, -0.7451, 0.09711, 0.6599, -0.7451, 0.09714, 0.08303, 0.2564, -0.963, 0.08303, 0.2564, -0.963, 0.08303, 0.2564, -0.963, 0.08303, 0.2564, -0.963, 0.08303, 0.2564, -0.963, 0.08303, 0.2564, -0.963, -0.08303, -0.2564, 0.963, -0.08303, -0.2564, 0.963, -0.08303, -0.2564, 0.963, -0.08303, -0.2564, 0.963, -0.08303, -0.2564, 0.963, -0.08303, -0.2564, 0.963, -0.6831, 0.6675, -0.2964, -0.6831, 0.6675, -0.2963, -0.6911, 0.6754, -0.2574, 0.6911, -0.6754, 0.2574, 0.6831, -0.6675, 0.2963, 0.6831, -0.6675, 0.2964, -0.2196, 0.3659, 0.9044, -0.2183, 0.3702, 0.9029, -0.2196, 0.3658, 0.9044, 0.2196, -0.3659, -0.9044, 0.2183, -0.3702, -0.9029, 0.2196, -0.3659, -0.9044, -0.3303, 0.592, -0.7352, -0.3318, 0.5952, -0.7319, -0.3318, 0.5952, -0.7319, 0.3318, -0.5952, 0.7318, 0.3318, -0.5952, 0.7319, 0.3303, -0.592, 0.7352, 0.3709, 0.9284, 0.02266, 0.3646, 0.9311, 0.007338, 0.371, 0.9284, 0.02274, -0.371, -0.9284, -0.02275, -0.3646, -0.9311, -0.007338, -0.3709, -0.9284, -0.02264, -0.4187, -0.4212, 0.8045, -0.4187, -0.4212, 0.8045, -0.4627, -0.3972, 0.7925, 0.4627, 0.3972, -0.7925, 0.4187, 0.4212, -0.8045, 0.4186, 0.4212, -0.8046, 0.3284, 0.4365, -0.8376, 0.3275, 0.4408, -0.8357, 0.3275, 0.4408, -0.8357, -0.3275, -0.4408, 0.8357, -0.3275, -0.4408, 0.8357, -0.3284, -0.4365, 0.8376, -0.05424, 0.9814, 0.1841, -0.03041, 0.9908, 0.1319, -0.04901, 0.9422, 0.3315, 0.049, -0.9422, -0.3315, 0.03043, -0.9908, -0.1319, 0.05422, -0.9814, -0.1841, -0.9332, 0.3312, -0.1396, -0.9334, 0.3308, -0.1392, -0.9332, 0.3311, -0.1395, -0.9334, 0.3308, -0.1392, -0.9332, 0.3312, -0.1396, -0.9332, 0.3311, -0.1396, -0.9334, 0.3308, -0.1392, -0.9332, 0.3311, -0.1396, -0.9332, 0.3311, -0.1395, 0.9332, -0.3311, 0.1395, 0.9333, -0.331, 0.1394, 0.9332, -0.3312, 0.1396, 0.9332, -0.3311, 0.1395, 0.9332, -0.3312, 0.1396, 0.9333, -0.331, 0.1394, 0.9332, -0.3311, 0.1396, 0.9332, -0.3311, 0.1395, 0.9333, -0.331, 0.1394, -0.08079, 0.4943, -0.8655, -0.08082, 0.4943, -0.8655, -0.05901, 0.5245, -0.8493, 0.05901, -0.5245, 0.8493, 0.0808, -0.4943, 0.8655, 0.08078, -0.4943, 0.8655, 0.149, 0.6794, 0.7185, 0.149, 0.6794, 0.7185, 0.149, 0.6794, 0.7185, -0.149, -0.6794, -0.7185, -0.149, -0.6794, -0.7185, -0.149, -0.6794, -0.7185, 0.8751, 0.2128, -0.4346, 0.8751, 0.2127, -0.4347, 0.8751, 0.2171, -0.4326, -0.8751, -0.2171, 0.4326, -0.8751, -0.2127, 0.4347, -0.8751, -0.2128, 0.4346, 0.1933, 0.3695, 0.9089, 0.1933, 0.3695, 0.9089, 0.1743, 0.4037, 0.8981, -0.1743, -0.4037, -0.8981, -0.1933, -0.3695, -0.9089, -0.1933, -0.3695, -0.9089, -0.3254, 0.8269, -0.4587, -0.3254, 0.8269, -0.4587, -0.325, 0.8263, -0.46, 0.325, -0.8263, 0.46, 0.3254, -0.8268, 0.4589, 0.3254, -0.8269, 0.4586, -0.4222, 0.09696, 0.9013, -0.4223, 0.09695, 0.9013, -0.4239, 0.09664, 0.9005, 0.4239, -0.09664, -0.9005, 0.4223, -0.09695, -0.9013, 0.4222, -0.09696, -0.9013, 0.3212, 0.6282, -0.7086, 0.3212, 0.6282, -0.7086, 0.2889, 0.6426, -0.7097, -0.2889, -0.6426, 0.7097, -0.3212, -0.6282, 0.7086, -0.3212, -0.6282, 0.7086, -0.3734, -0.4441, 0.8144, -0.4187, -0.4212, 0.8045, -0.4187, -0.4212, 0.8045, 0.4186, 0.4212, -0.8046, 0.4187, 0.4212, -0.8045, 0.3734, 0.4441, -0.8144, 0.881, 0.09464, -0.4636, 0.8793, 0.07137, -0.4709, 0.8785, 0.0245, -0.4771, -0.8785, -0.0245, 0.4771, -0.8793, -0.07141, 0.4709, -0.881, -0.09464, 0.4636, -0.7532, 0.3128, 0.5786, -0.7532, 0.3128, 0.5786, -0.7532, 0.3128, 0.5786, 0.7532, -0.3128, -0.5786, 0.7532, -0.3128, -0.5786, 0.7532, -0.3128, -0.5786, -0.2619, 0.9486, 0.1774, -0.2619, 0.9486, 0.1774, -0.2619, 0.9486, 0.1774, 0.2619, -0.9486, -0.1774, 0.2619, -0.9486, -0.1774, 0.2619, -0.9486, -0.1774, -0.6777, 0.7334, -0.05415, -0.6776, 0.7334, -0.054, -0.6769, 0.7344, -0.04876, 0.6769, -0.7344, 0.04876, 0.6777, -0.7333, 0.05433, 0.6777, -0.7334, 0.05415, -0.04901, 0.9422, 0.3315, 0.02746, 0.9091, 0.4157, 0.02746, 0.9091, 0.4157, 0.02746, 0.9091, 0.4157, -0.04901, 0.9422, 0.3315, -0.03041, 0.9908, 0.1319, -0.02746, -0.9091, -0.4157, -0.02746, -0.9091, -0.4157, 0.049, -0.9422, -0.3315, 0.03043, -0.9908, -0.1319, 0.049, -0.9422, -0.3315, -0.02746, -0.9091, -0.4157, 0.212, 0.3346, 0.9182, 0.1933, 0.3695, 0.9089, 0.1933, 0.3695, 0.9089, -0.1933, -0.3695, -0.9089, -0.1933, -0.3695, -0.9089, -0.212, -0.3346, -0.9182, -0.3387, 0.9301, 0.1418, -0.3387, 0.9301, 0.1418, -0.3387, 0.9301, 0.1418, 0.3387, -0.9301, -0.1418, 0.3387, -0.9301, -0.1418, 0.3387, -0.9301, -0.1418, -0.9851, 0.1123, -0.1304, -0.9925, 0.001297, -0.1219, -0.9923, 0.0009711, -0.1235, 0.9923, -0.0009712, 0.1235, 0.9925, -0.001297, 0.1219, 0.9851, -0.1123, 0.1304, 0.2141, 0.6703, 0.7105, 0.1953, 0.6465, 0.7375, 0.2141, 0.6703, 0.7105, -0.2141, -0.6703, -0.7105, -0.1953, -0.6465, -0.7375, -0.2141, -0.6703, -0.7105, 0.3368, 0.7182, -0.6089, 0.3368, 0.7182, -0.6089, 0.3375, 0.717, -0.6099, -0.3375, -0.717, 0.6099, -0.3368, -0.7182, 0.6089, -0.3368, -0.7182, 0.6089, 0.8751, 0.2128, -0.4346, 0.8751, 0.2084, -0.4367, 0.8751, 0.2127, -0.4347, -0.8751, -0.2127, 0.4347, -0.8751, -0.2084, 0.4367, -0.8751, -0.2128, 0.4346, -0.674, 0.6585, -0.3348, -0.6831, 0.6675, -0.2963, -0.6831, 0.6675, -0.2964, 0.6831, -0.6675, 0.2964, 0.6831, -0.6675, 0.2963, 0.674, -0.6585, 0.3348, -0.1132, 0.9894, -0.09054, -0.1132, 0.9894, -0.09058, -0.133, 0.9909, -0.02175, 0.133, -0.9909, 0.02175, 0.1132, -0.9894, 0.09058, 0.1132, -0.9894, 0.09058, -0.1923, 0.5302, 0.8258, -0.1572, 0.5677, 0.8081, -0.1923, 0.5301, 0.8258, 0.1923, -0.5302, -0.8258, 0.1572, -0.5677, -0.8081, 0.1923, -0.5301, -0.8258, 0.3368, 0.7182, -0.6089, 0.3361, 0.7193, -0.608, 0.3368, 0.7182, -0.6089, -0.3368, -0.7182, 0.6089, -0.3361, -0.7193, 0.608, -0.3368, -0.7182, 0.6089, 0.2914, 0.9092, -0.2974, 0.2914, 0.9092, -0.2974, 0.2914, 0.9092, -0.2974, -0.2914, -0.9092, 0.2974, -0.2914, -0.9092, 0.2974, -0.2914, -0.9092, 0.2974, -0.1025, 0.4633, -0.8803, -0.08082, 0.4943, -0.8655, -0.08079, 0.4943, -0.8655, 0.08078, -0.4943, 0.8655, 0.0808, -0.4943, 0.8655, 0.1025, -0.4633, 0.8803, 0.1714, 0.9764, -0.1314, 0.2007, 0.9789, -0.03802, 0.1714, 0.9764, -0.1314, 0.2007, 0.9789, -0.03802, 0.1714, 0.9764, -0.1314, 0.2007, 0.9789, -0.03801, 0.2007, 0.9789, -0.03801, 0.1714, 0.9764, -0.1314, 0.2007, 0.9789, -0.03801, -0.1714, -0.9764, 0.1314, -0.2007, -0.9789, 0.03801, -0.1714, -0.9764, 0.1314, -0.2007, -0.9789, 0.03801, -0.1714, -0.9764, 0.1314, -0.2007, -0.9789, 0.03801, -0.2007, -0.9789, 0.03801, -0.1714, -0.9764, 0.1314, -0.2007, -0.9789, 0.03801, -0.6599, 0.7451, -0.09715, -0.6496, 0.7603, 0.005243, -0.6599, 0.7451, -0.09717, 0.6599, -0.7451, 0.09711, 0.6496, -0.7602, -0.005243, 0.6599, -0.7451, 0.09714, 0.3468, 0.8662, -0.3599, 0.3468, 0.8662, -0.3599, 0.3577, 0.8746, -0.3273, -0.3577, -0.8746, 0.3273, -0.3468, -0.8662, 0.3599, -0.3468, -0.8662, 0.3599, -0.128, 0.9813, -0.144, -0.128, 0.9813, -0.1439, -0.1157, 0.9823, -0.1475, 0.1157, -0.9823, 0.1475, 0.128, -0.9813, 0.1439, 0.128, -0.9813, 0.1439, -0.4615, 0.6939, 0.5527, -0.4615, 0.6939, 0.5527, -0.4866, 0.6652, 0.5663, 0.4866, -0.6652, -0.5663, 0.4615, -0.6939, -0.5527, 0.4615, -0.6939, -0.5527, 0.8622, 0.5063, 0.01806, 0.8622, 0.5063, 0.01806, 0.8622, 0.5063, 0.01806, -0.8622, -0.5063, -0.01806, -0.8622, -0.5063, -0.01806, -0.8622, -0.5063, -0.01806, -0.2014, 0.9642, 0.1724, -0.1894, 0.9659, 0.1765, -0.2014, 0.9642, 0.1724, 0.2014, -0.9642, -0.1724, 0.1894, -0.9659, -0.1765, 0.2014, -0.9642, -0.1724, -0.5505, 0.776, 0.308, -0.6341, 0.7204, 0.2808, -0.6341, 0.7204, 0.2808, -0.6341, 0.7204, 0.2808, -0.5505, 0.776, 0.308, -0.5505, 0.776, 0.308, 0.6341, -0.7204, -0.2808, 0.6341, -0.7204, -0.2808, 0.5505, -0.776, -0.308, 0.5505, -0.776, -0.308, 0.5505, -0.776, -0.308, 0.6341, -0.7204, -0.2808, 0.7332, 0.1118, 0.6707, 0.7397, 0.1103, 0.6638, 0.7332, 0.1118, 0.6707, -0.7332, -0.1118, -0.6707, -0.7397, -0.1103, -0.6638, -0.7332, -0.1118, -0.6707, -0.2105, 0.6677, 0.7141, -0.2097, 0.6688, 0.7132, -0.2097, 0.6688, 0.7132, 0.2098, -0.6688, -0.7133, 0.2097, -0.6688, -0.7132, 0.2105, -0.6677, -0.7141, 0.7355, 0.1866, 0.6513, 0.7355, 0.1866, 0.6513, 0.7298, 0.2263, 0.6451, -0.7298, -0.2263, -0.6451, -0.7355, -0.1866, -0.6513, -0.7355, -0.1865, -0.6513, 0.1636, 0.9708, 0.1757, 0.1927, 0.9702, 0.147, 0.2082, 0.9617, 0.1785, -0.2081, -0.9617, -0.1785, -0.1927, -0.9702, -0.147, -0.1636, -0.9708, -0.1757, 0.7455, 0.6023, 0.2853, 0.7088, 0.6374, 0.3023, 0.7455, 0.6023, 0.2853, -0.7455, -0.6023, -0.2853, -0.7088, -0.6374, -0.3023, -0.7455, -0.6023, -0.2853, 0.6162, -0.495, 0.6126, 0.5658, -0.5136, 0.6451, 0.6162, -0.495, 0.6126, -0.6162, 0.495, -0.6126, -0.5658, 0.5136, -0.6451, -0.6162, 0.495, -0.6126, 0.2734, 0.9536, 0.1261, 0.2734, 0.9536, 0.1261, 0.2734, 0.9536, 0.1261, -0.2734, -0.9536, -0.1261, -0.2734, -0.9536, -0.1261, -0.2734, -0.9536, -0.1261, -0.313, 0.8877, 0.3375, -0.2382, 0.8807, 0.4094, -0.313, 0.8877, 0.3376, 0.3129, -0.8877, -0.3376, 0.2382, -0.8807, -0.4094, 0.313, -0.8877, -0.3375, -0.2209, 0.3614, 0.9059, -0.2196, 0.3659, 0.9044, -0.2196, 0.3658, 0.9044, 0.2196, -0.3659, -0.9044, 0.2196, -0.3659, -0.9044, 0.2209, -0.3614, -0.9059, 0.6864, 0.7122, -0.1467, 0.6865, 0.7122, -0.1467, 0.6072, 0.7784, -0.1594, -0.6072, -0.7784, 0.1594, -0.6864, -0.7122, 0.1467, -0.6864, -0.7122, 0.1467, 0.6653, 0.6541, 0.3599, 0.6653, 0.6541, 0.3599, 0.6653, 0.6541, 0.3599, -0.6653, -0.6541, -0.3599, -0.6653, -0.6541, -0.3599, -0.6653, -0.6541, -0.3599, 0.3786, 0.9247, -0.03993, 0.3786, 0.9247, -0.03993, 0.3786, 0.9247, -0.03993, -0.3786, -0.9247, 0.03993, -0.3786, -0.9247, 0.03993, -0.3786, -0.9247, 0.03993, 0.7271, 0.6398, -0.249, 0.7271, 0.6398, -0.249, 0.7751, 0.6039, -0.1861, -0.7751, -0.6039, 0.1861, -0.7271, -0.6398, 0.249, -0.7271, -0.6398, 0.249, -0.6271, 0.7615, -0.1639, -0.6271, 0.7615, -0.1639, -0.6552, 0.722, -0.2223, 0.6552, -0.722, 0.2223, 0.6271, -0.7615, 0.1639, 0.6271, -0.7615, 0.1639, 0.6111, 0.6698, -0.4217, 0.591, 0.6992, -0.4022, 0.591, 0.6992, -0.4022, -0.5911, -0.6992, 0.4022, -0.591, -0.6992, 0.4022, -0.6111, -0.6698, 0.4217, -0.1388, 0.9424, -0.3044, -0.1388, 0.9424, -0.3044, -0.1388, 0.9424, -0.3044, 0.1388, -0.9424, 0.3044, 0.1388, -0.9424, 0.3044, 0.1388, -0.9424, 0.3044, 0.5811, -0.5284, 0.6189, 0.5811, -0.5284, 0.6189, 0.5811, -0.5284, 0.6189, 0.5811, -0.5284, 0.6189, 0.5811, -0.5284, 0.6189, 0.5811, -0.5284, 0.6189, -0.5811, 0.5284, -0.6189, -0.5811, 0.5284, -0.6189, -0.5811, 0.5284, -0.6189, -0.5811, 0.5284, -0.6189, -0.5811, 0.5284, -0.6189, -0.5811, 0.5284, -0.6189, 0.08303, 0.2564, -0.963, 0.08303, 0.2564, -0.963, 0.08303, 0.2564, -0.963, 0.08303, 0.2564, -0.963, 0.08303, 0.2564, -0.963, 0.08303, 0.2564, -0.963, -0.08303, -0.2564, 0.963, -0.08303, -0.2564, 0.963, -0.08303, -0.2564, 0.963, -0.08303, -0.2564, 0.963, -0.08303, -0.2564, 0.963, -0.08303, -0.2564, 0.963, 0.04776, -0.06366, 0.9968, 0.04776, -0.06366, 0.9968, 0.04776, -0.06366, 0.9968, 0.04776, -0.06366, 0.9968, 0.04776, -0.06366, 0.9968, 0.04776, -0.06366, 0.9968, -0.04776, 0.06366, -0.9968, -0.04776, 0.06366, -0.9968, -0.04776, 0.06366, -0.9968, -0.04776, 0.06366, -0.9968, -0.04776, 0.06366, -0.9968, -0.04776, 0.06366, -0.9968, -0.8109, 0.467, 0.3527, -0.8109, 0.467, 0.3527, -0.8109, 0.467, 0.3527, -0.8109, 0.467, 0.3527, -0.8109, 0.467, 0.3527, -0.8109, 0.467, 0.3527, 0.8109, -0.467, -0.3527, 0.8109, -0.467, -0.3527, 0.8109, -0.467, -0.3527, 0.8109, -0.467, -0.3527, 0.8109, -0.467, -0.3527, 0.8109, -0.467, -0.3527, -0.4609, 0.8231, 0.3318, -0.5505, 0.776, 0.308, -0.5505, 0.776, 0.308, 0.5505, -0.776, -0.308, 0.5505, -0.776, -0.308, 0.4609, -0.8231, -0.3318, -0.9851, 0.1123, -0.1304, -0.9923, 0.0009711, -0.1235, -0.9766, 0.1681, -0.1341, 0.9766, -0.1681, 0.1341, 0.9923, -0.0009712, 0.1235, 0.9851, -0.1123, 0.1304, 0.8584, 0.4284, -0.2823, 0.8584, 0.4284, -0.2823, 0.8584, 0.4284, -0.2823, 0.8584, 0.4284, -0.2823, 0.8584, 0.4284, -0.2823, 0.8584, 0.4284, -0.2823, -0.8584, -0.4284, 0.2823, -0.8584, -0.4284, 0.2823, -0.8584, -0.4284, 0.2823, -0.8584, -0.4284, 0.2823, -0.8584, -0.4284, 0.2823, -0.8584, -0.4284, 0.2823, 0.8785, 0.0245, -0.4771, 0.8793, 0.07137, -0.4709, 0.8744, 0.02483, -0.4847, -0.8744, -0.02483, 0.4847, -0.8793, -0.07141, 0.4709, -0.8785, -0.0245, 0.4771, 0.01545, 0.996, 0.08841, -0.05443, 0.9981, 0.02916, -0.03041, 0.9908, 0.1319, 0.03043, -0.9908, -0.1319, 0.05445, -0.9981, -0.02916, -0.01545, -0.996, -0.08842, 0.6517, 0.2889, 0.7013, 0.6517, 0.2889, 0.7013, 0.6517, 0.2889, 0.7013, -0.6517, -0.2889, -0.7013, -0.6517, -0.2889, -0.7013, -0.6517, -0.2889, -0.7013, 0.2141, 0.6703, 0.7105, 0.2325, 0.693, 0.6824, 0.2141, 0.6703, 0.7105, -0.2141, -0.6703, -0.7105, -0.2325, -0.693, -0.6824, -0.2141, -0.6703, -0.7105, -0.1127, 0.827, -0.5509, -0.1127, 0.827, -0.5508, -0.1127, 0.827, -0.5509, -0.1127, 0.827, -0.5508, -0.1127, 0.827, -0.5509, -0.1127, 0.827, -0.5508, 0.1127, -0.827, 0.5509, 0.1127, -0.827, 0.5508, 0.1127, -0.827, 0.5509, 0.1127, -0.827, 0.5508, 0.1127, -0.827, 0.5509, 0.1127, -0.827, 0.5508, -0.8109, 0.467, 0.3527, -0.8109, 0.467, 0.3527, -0.8109, 0.467, 0.3527, -0.8109, 0.467, 0.3527, -0.8109, 0.467, 0.3527, -0.8109, 0.467, 0.3527, 0.8109, -0.467, -0.3527, 0.8109, -0.467, -0.3527, 0.8109, -0.467, -0.3527, 0.8109, -0.467, -0.3527, 0.8109, -0.467, -0.3527, 0.8109, -0.467, -0.3527])] * 3)])

# ---- objects
ob_tree_palm_01_001 = bpy.data.objects.new('Tree_Palm_01.001', me_untitled_040)

# ---- transforms, parenting, visibility, modifiers, constraints
ob_tree_palm_01_001.location = (0.0, 0.0, 0.0)
ob_tree_palm_01_001.rotation_euler = (1.571, -0.0, 0.0)
ob_tree_palm_01_001.scale = (0.03508, 0.03508, 0.03508)
ob_tree_palm_01_001.color = (0.8, 0.8, 0.8, 1.0)
ob_tree_palm_01_001.lineart.crease_threshold = 0.0

# ---- collection membership
col_collection_1.objects.link(ob_tree_palm_01_001)

# ---- scene / render settings (as saved in the file)
scene.frame_start = 1; scene.frame_end = 250; scene.frame_set(1)
scene.render.engine = 'BLENDER_EEVEE_NEXT'
scene.render.resolution_percentage = 50
scene.render.fps = 30
scene.render.dither_intensity = 0.0
scene.cycles.use_denoising = False
scene.cycles.samples = 10
scene.cycles.sampling_pattern = 'TABULATED_SOBOL'
scene.cycles.light_sampling_threshold = 0.0
scene.cycles.use_adaptive_sampling = False
scene.cycles.use_light_tree = False
scene.cycles.blur_glossy = 0.0
scene.cycles.pixel_filter_type = 'GAUSSIAN'
scene.cycles.sample_clamp_indirect = 0.0
scene.view_settings.view_transform = 'Standard'
bpy.context.view_layer.update()

# ---- added for rendering (the .blend has no active camera and no usable light): camera, sun
cam_auto = bpy.data.cameras.new('AutoCamera')
cam_auto.lens = 50.0
cam_auto.sensor_width = 36.0
cam_auto.clip_end = 1056.99
ob_auto_camera = bpy.data.objects.new('AutoCamera', cam_auto)
scene.collection.objects.link(ob_auto_camera)
ob_auto_camera.location = (62.2882, -77.5262, 67.0871)
ob_auto_camera.rotation_euler = (1.09748, -7.21219e-08, 0.694738)
scene.camera = ob_auto_camera
light_auto_sun = bpy.data.lights.new('AutoSun', 'SUN')
light_auto_sun.energy = 3.0
light_auto_sun.angle = 0.0523599
ob_auto_sun = bpy.data.objects.new('AutoSun', light_auto_sun)
scene.collection.objects.link(ob_auto_sun)
ob_auto_sun.rotation_euler = (0.872665, 0.174533, 0.523599)
bpy.context.view_layer.update()
